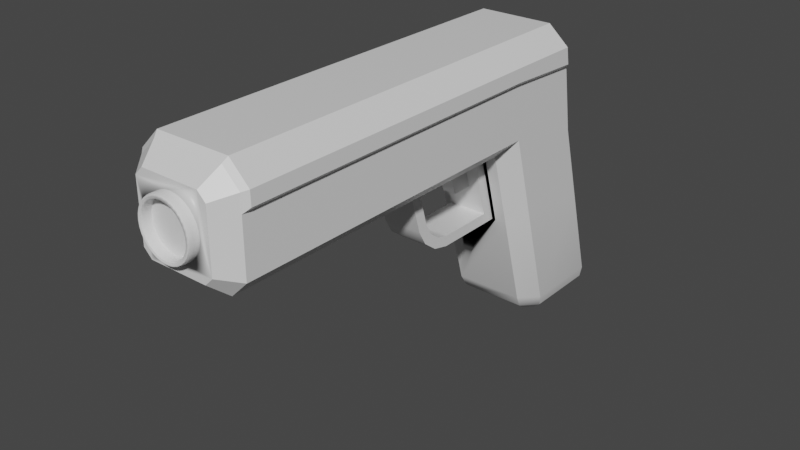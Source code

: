 # Source: gun.blend  (saved by Blender 2.92.15; exported with 4.5.12 LTS)
import bpy
from mathutils import Matrix  # noqa: F401  (used for matrix-valued properties, if any)

bpy.ops.wm.read_factory_settings(use_empty=True)
scene = bpy.context.scene
scene.name = 'Scene'

# ---- collections
col_collection = bpy.data.collections.new('Collection'); scene.collection.children.link(col_collection)

# ---- materials (node trees are filled in below, after node groups)
mat_material = bpy.data.materials.new('Material')
mat_material.alpha_threshold = 0.0
mat_material.use_transparent_shadow = False
mat_material.line_color = (0.0, 0.0, 0.0, 1.0)

# ---- node groups
ng_auto_smooth = bpy.data.node_groups.new('Auto Smooth', 'GeometryNodeTree')
_s = ng_auto_smooth.interface.new_socket(name='Geometry', in_out='OUTPUT', socket_type='NodeSocketGeometry')
_s = ng_auto_smooth.interface.new_socket(name='Geometry', in_out='INPUT', socket_type='NodeSocketGeometry')
_s = ng_auto_smooth.interface.new_socket(name='Angle', in_out='INPUT', socket_type='NodeSocketFloat')
_s.subtype = 'ANGLE'
_s.min_value = 0.0
_s.max_value = 3.142
ng_auto_smooth.is_modifier = True
_N = ng_auto_smooth.nodes; _L = ng_auto_smooth.links
n0 = _N.new('NodeGroupOutput'); n0.name = 'Group Output'; n0.location = (480, -100)
n1 = _N.new('NodeGroupInput'); n1.name = 'Group Input'; n1.location = (-420, -300)
n2 = _N.new('NodeGroupInput'); n2.name = 'Group Input.001'; n2.location = (-60, -100)
n3 = _N.new('GeometryNodeSetShadeSmooth'); n3.name = 'Set Shade Smooth'; n3.location = (120, -100)
n3.domain = 'EDGE'
n4 = _N.new('GeometryNodeSetShadeSmooth'); n4.name = 'Set Shade Smooth.001'; n4.location = (300, -100)
n5 = _N.new('GeometryNodeInputMeshEdgeAngle'); n5.name = 'Edge Angle'; n5.location = (-420, -220)
n6 = _N.new('GeometryNodeInputEdgeSmooth'); n6.name = 'Is Edge Smooth'; n6.location = (-60, -160)
n7 = _N.new('GeometryNodeInputShadeSmooth'); n7.name = 'Is Face Smooth'; n7.location = (-240, -340)
n8 = _N.new('FunctionNodeBooleanMath'); n8.name = 'Boolean Math'; n8.location = (-60, -220)
n9 = _N.new('FunctionNodeCompare'); n9.name = 'Compare'; n9.location = (-240, -180)
n9.operation = 'LESS_EQUAL'
_L.new(n5.outputs[0], n9.inputs[0])
_L.new(n4.outputs[0], n0.inputs[0])
_L.new(n1.outputs[1], n9.inputs[1])
_L.new(n9.outputs[0], n8.inputs[0])
_L.new(n7.outputs[0], n8.inputs[1])
_L.new(n2.outputs[0], n3.inputs[0])
_L.new(n6.outputs[0], n3.inputs[1])
_L.new(n3.outputs[0], n4.inputs[0])
_L.new(n8.outputs[0], n3.inputs[2])
n0.is_active_output = True

# ---- material node trees
mat_material.use_nodes = True; mat_material.node_tree.nodes.clear()
_N = mat_material.node_tree.nodes; _L = mat_material.node_tree.links
n0 = _N.new('ShaderNodeOutputMaterial'); n0.name = 'Material Output'; n0.location = (300, 300)
n1 = _N.new('ShaderNodeBsdfPrincipled'); n1.name = 'Principled BSDF'; n1.location = (10, 300)
n1.distribution = 'GGX'
n1.subsurface_method = 'BURLEY'
n1.inputs[2].default_value = 0.4
n1.inputs[3].default_value = 1.45
n1.inputs[27].default_value = (0.0, 0.0, 0.0, 1.0)
n1.inputs[28].default_value = 1.0
_L.new(n1.outputs[0], n0.inputs[0])
n0.is_active_output = True

# ---- world
world_world = bpy.data.worlds.new('World'); scene.world = world_world
world_world.use_nodes = True; world_world.node_tree.nodes.clear()
_N = world_world.node_tree.nodes; _L = world_world.node_tree.links
n0 = _N.new('ShaderNodeOutputWorld'); n0.name = 'World Output'; n0.location = (300, 300)
n1 = _N.new('ShaderNodeBackground'); n1.name = 'Background'; n1.location = (10, 300)
n1.inputs[0].default_value = (0.05088, 0.05088, 0.05088, 1.0)
_L.new(n1.outputs[0], n0.inputs[0])
n0.is_active_output = True
world_world.color = (0.05088, 0.05088, 0.05088)
world_world.use_sun_shadow = False
world_world.sun_shadow_jitter_overblur = 0.0

# ---- meshes
me_cube = bpy.data.meshes.new('Cube')
me_cube.from_pydata([(0.0, -5.164, -0.5339), (-0.1041, -5.164, -0.5236), (-0.2043, -5.164, -0.4932), (-0.2966, -5.164, -0.4439), (-0.3775, -5.164, -0.3775), (-0.4439, -5.164, -0.2966), (-0.4932, -5.164, -0.2043), (-0.5236, -5.164, -0.1041), (-0.5339, -5.164, -4.03e-08), (-0.5236, -5.164, 0.1041), (-0.4932, -5.164, 0.2043), (-0.4439, -5.164, 0.2966), (-0.3775, -5.164, 0.3775), (-0.2966, -5.164, 0.4439), (-0.2043, -5.164, 0.4932), (-0.1041, -5.164, 0.5236), (1.74e-07, -5.164, 0.5339), (0.1041, -5.164, 0.5236), (0.2043, -5.164, 0.4932), (0.2966, -5.164, 0.4439), (0.3775, -5.164, 0.3775), (0.4439, -5.164, 0.2966), (0.4932, -5.164, 0.2043), (0.5236, -5.164, 0.1041), (0.5339, -5.164, -5.155e-07), (0.5236, -5.164, -0.1041), (0.4932, -5.164, -0.2043), (0.4439, -5.164, -0.2966), (0.3775, -5.164, -0.3775), (0.2966, -5.164, -0.4439), (0.2043, -5.164, -0.4932), (0.1041, -5.164, -0.5236), (-0.6801, 3.635, -2.48), (-1.0, 3.306, -2.48), (-0.6801, 1.428, -2.48), (-1.0, 1.705, -2.284), (1.0, 3.306, -2.48), (0.6801, 3.635, -2.48), (1.0, 1.705, -2.284), (0.6801, 1.428, -2.48), (-0.2267, -1.0, -1.0), (0.2267, -1.0, -1.0), (-0.2267, 1.0, -1.0), (0.2267, 1.0, -1.0), (0.6801, 1.0, -1.0), (1.0, 1.24, -0.6801), (1.0, -1.0, -0.6801), (0.6801, -1.0, -1.0), (-1.0, 1.24, -0.6801), (-0.6801, 1.0, -1.0), (-0.6801, -1.0, -1.0), (-1.0, -1.0, -0.6801), (1.0, 2.878, -1.0), (0.6801, 3.207, -1.0), (-0.6801, 3.207, -1.0), (-1.0, 2.878, -1.0), (1.0, 2.595, 0.6801), (0.6801, 2.923, 0.6846), (0.6801, 2.55, 1.0), (-1.0, 2.595, 0.6801), (-0.6801, 2.55, 1.0), (-0.6801, 2.923, 0.6846), (-0.7153, -5.576, -0.5622), (-0.5622, -5.576, -0.7153), (-0.5622, -5.576, 0.7153), (-0.7153, -5.576, 0.5622), (0.7153, -5.576, 0.5622), (0.5622, -5.576, 0.7153), (0.5622, -5.576, -0.7153), (0.7153, -5.576, -0.5622), (-0.2267, 1.428, -2.48), (0.2267, 1.428, -2.48), (-0.3811, 1.428, -2.48), (-0.3811, 1.0, -1.0), (0.3811, 1.0, -1.0), (0.3811, 1.428, -2.48), (0.3811, 0.8475, -1.203), (0.3811, -0.7301, -1.203), (-0.3811, -0.7301, -1.203), (-0.3811, 0.8475, -1.203), (0.3811, -0.5747, -2.195), (0.3811, -0.7368, -1.91), (-0.3811, -0.7368, -1.91), (-0.3811, -0.5747, -2.195), (0.3811, -0.2969, -2.404), (-0.3811, -0.2969, -2.404), (0.3811, 0.02217, -2.48), (-0.3811, 0.02217, -2.48), (0.3811, -1.0, -1.0), (-0.3811, -1.0, -1.0), (-0.3811, 1.158, -2.277), (0.3811, 1.158, -2.277), (0.3811, -0.4191, -2.058), (0.3811, -0.5486, -1.83), (-0.3811, -0.5486, -1.83), (-0.3811, -0.4191, -2.058), (0.3811, -0.2087, -2.216), (-0.3811, -0.2087, -2.216), (0.3811, 0.04614, -2.277), (-0.3811, 0.04614, -2.277), (-0.127, 0.8475, -1.203), (0.127, 0.8475, -1.203), (0.3811, 0.4369, -1.203), (0.2267, 0.3782, -1.0), (-0.2267, 0.3782, -1.0), (-0.3811, 0.4369, -1.203), (0.3811, 0.3782, -1.0), (-0.3811, 0.3782, -1.0), (-0.127, 0.4268, -1.203), (0.127, 0.4268, -1.203), (0.3811, 1.214, -1.74), (-0.3811, 1.214, -1.74), (-0.3811, 1.003, -1.74), (0.3811, 1.003, -1.74), (0.127, 1.003, -1.74), (-0.127, 1.003, -1.74), (0.127, 0.5822, -1.74), (-0.127, 0.5822, -1.74), (-0.6801, -5.226, -1.0), (-1.0, -5.226, -0.6801), (-1.0, -5.226, 0.6801), (-0.6801, -5.226, 1.0), (1.0, -5.226, -0.6801), (0.6801, -5.226, -1.0), (0.6801, -5.226, 1.0), (1.0, -5.226, 0.6801), (1.0, 2.66, 0.2941), (0.6801, 2.988, 0.2975), (-0.6801, 2.988, 0.2975), (-1.0, 2.66, 0.2941), (1.0, 1.055, 0.3676), (1.0, -1.0, 0.3676), (1.0, -5.226, 0.3676), (-1.0, 1.055, 0.3676), (-1.0, -1.0, 0.3676), (-1.0, -5.226, 0.3676), (-0.4878, -5.773, 0.05595), (-0.514, -5.761, 0.08087), (1.09, 1.0, 0.7176), (0.7176, 1.0, 1.09), (0.7176, -1.0, 1.09), (1.09, -1.0, 0.7176), (-1.09, -1.0, 0.7176), (-0.7176, -1.0, 1.09), (-0.7176, 1.0, 1.09), (-1.09, 1.0, 0.7176), (-0.5236, -5.732, 0.1041), (-0.5051, -5.766, 0.1005), (-0.5058, -5.761, 0.122), (-0.4367, -5.773, 0.2245), (-0.4537, -5.773, 0.1879), (-0.4758, -5.766, 0.1971), (-0.4884, -5.761, 0.1796), (-0.4932, -5.732, 0.2043), (-0.4723, -5.761, 0.2183), (0.5063, 2.635, -4.813), (1.0, 2.296, -4.329), (0.7532, 2.517, -4.748), (0.9339, 2.393, -4.571), (0.4698, 2.597, -4.813), (0.6801, 1.963, -4.329), (0.575, 2.331, -4.748), (0.652, 2.099, -4.571), (-0.4698, 2.597, -4.813), (-0.6801, 1.963, -4.329), (-0.575, 2.331, -4.748), (-0.652, 2.099, -4.571), (-0.5063, 2.635, -4.813), (-1.0, 2.296, -4.329), (-0.7532, 2.517, -4.748), (-0.9339, 2.393, -4.571), (0.4717, 3.816, -4.813), (0.6801, 4.17, -4.329), (0.5759, 4.044, -4.748), (0.6522, 4.174, -4.571), (0.5063, 3.78, -4.813), (1.0, 3.841, -4.329), (0.7532, 3.862, -4.748), (0.9339, 3.884, -4.571), (-0.5063, 3.78, -4.813), (-1.0, 3.841, -4.329), (-0.7532, 3.862, -4.748), (-0.9339, 3.884, -4.571), (-0.4717, 3.816, -4.813), (-0.6801, 4.17, -4.329), (-0.5759, 4.044, -4.748), (-0.6522, 4.174, -4.571), (-0.4442, -5.576, 0.08835), (-0.4184, -5.576, 0.1733), (0.1733, -5.576, -0.4184), (0.4529, -5.576, -4.405e-07), (0.4442, -5.576, 0.08835), (1.509e-07, -5.576, 0.4529), (-0.3765, -5.576, 0.2516), (0.08835, -5.576, 0.4442), (0.4442, -5.576, -0.08835), (-0.2516, -5.576, -0.3765), (-0.3202, -5.576, 0.3202), (0.4184, -5.576, -0.1733), (-0.3202, -5.576, -0.3202), (-0.2516, -5.576, 0.3765), (0.08835, -5.576, -0.4442), (0.3765, -5.576, -0.2516), (-0.1733, -5.576, 0.4184), (1.607e-08, -5.576, -0.4529), (0.1733, -5.576, 0.4184), (-0.08835, -5.576, -0.4442), (0.3202, -5.576, -0.3202), (-0.3765, -5.576, -0.2516), (-0.08835, -5.576, 0.4442), (-0.1733, -5.576, -0.4184), (0.2516, -5.576, -0.3765), (0.2516, -5.576, 0.3765), (-0.4184, -5.576, -0.1733), (0.3202, -5.576, 0.3202), (-0.4442, -5.576, -0.08835), (0.3765, -5.576, 0.2516), (-0.4529, -5.576, -3.448e-08), (0.4184, -5.576, 0.1733), (-0.5236, -5.576, 0.1041), (-0.4932, -5.576, 0.2043), (0.5236, -5.576, 0.1041), (0.5339, -5.576, -5.106e-07), (-0.4439, -5.576, 0.2966), (0.5236, -5.576, -0.1041), (-0.3775, -5.576, 0.3775), (0.4932, -5.576, -0.2043), (-0.2966, -5.576, 0.4439), (0.4439, -5.576, -0.2966), (-0.2043, -5.576, 0.4932), (0.0, -5.576, -0.5339), (-0.1041, -5.576, -0.5236), (0.3775, -5.576, -0.3775), (-0.1041, -5.576, 0.5236), (-0.2043, -5.576, -0.4932), (0.2966, -5.576, -0.4439), (1.74e-07, -5.576, 0.5339), (-0.2966, -5.576, -0.4439), (0.2043, -5.576, -0.4932), (0.1041, -5.576, 0.5236), (-0.3284, -5.576, -0.4178), (-0.3775, -5.576, -0.3775), (0.1041, -5.576, -0.5236), (0.2043, -5.576, 0.4932), (-0.4439, -5.576, -0.2966), (0.2966, -5.576, 0.4439), (-0.4932, -5.576, -0.2043), (0.3284, -5.576, 0.4178), (0.3775, -5.576, 0.3775), (-0.5236, -5.576, -0.1041), (0.4439, -5.576, 0.2966), (-0.5339, -5.576, -3.539e-08), (0.4932, -5.576, 0.2043), (-0.4932, -5.675, 0.2043), (-0.4676, -5.716, 0.15), (-0.4721, -5.716, 0.135), (-0.5236, -5.675, 0.1041), (0.5236, -5.675, 0.1041), (0.4721, -5.716, 0.135), (0.4816, -5.716, 0.09579), (0.4894, -5.716, -0.0403), (0.5339, -5.675, -5.163e-07), (0.4894, -5.716, 0.0403), (0.491, -5.716, -4.414e-07), (-0.3845, -5.716, 0.3054), (-0.4439, -5.675, 0.2966), (-0.4083, -5.716, 0.2728), (0.4878, -5.716, -0.05595), (0.5236, -5.675, -0.1041), (-0.3745, -5.716, 0.3175), (-0.3775, -5.675, 0.3775), (-0.3472, -5.716, 0.3472), (0.4932, -5.675, -0.2043), (-0.2966, -5.675, 0.4439), (0.4439, -5.675, -0.2966), (-0.2245, -5.716, 0.4367), (-0.15, -5.716, 0.4676), (-0.2043, -5.675, 0.4932), (0.0, -5.675, -0.5339), (0.0403, -5.716, -0.4894), (-0.0403, -5.716, -0.4894), (-0.1041, -5.675, -0.5236), (-0.09579, -5.716, -0.4816), (0.3775, -5.675, -0.3775), (0.3472, -5.716, -0.3472), (-0.1041, -5.675, 0.5236), (-0.09579, -5.716, 0.4816), (-0.15, -5.716, -0.4676), (-0.2245, -5.716, -0.4367), (-0.2043, -5.675, -0.4932), (-0.1879, -5.716, -0.4537), (0.2384, -5.716, -0.4293), (0.2966, -5.675, -0.4439), (0.2728, -5.716, -0.4083), (0.0403, -5.716, 0.4894), (1.74e-07, -5.675, 0.5339), (1.509e-07, -5.716, 0.491), (-0.2384, -5.716, -0.4293), (-0.2966, -5.675, -0.4439), (0.2245, -5.716, -0.4367), (0.15, -5.716, -0.4676), (0.2043, -5.675, -0.4932), (0.1879, -5.716, -0.4537), (0.05595, -5.716, 0.4878), (0.135, -5.716, 0.4721), (0.1041, -5.675, 0.5236), (-0.3175, -5.716, -0.3745), (-0.3745, -5.716, -0.3175), (-0.3775, -5.675, -0.3775), (-0.3472, -5.716, -0.3472), (0.1041, -5.675, -0.5236), (0.15, -5.716, 0.4676), (0.2245, -5.716, 0.4367), (0.2043, -5.675, 0.4932), (-0.3845, -5.716, -0.3054), (-0.4293, -5.716, -0.2384), (-0.4439, -5.675, -0.2966), (0.2384, -5.716, 0.4293), (0.3054, -5.716, 0.3845), (0.2966, -5.675, 0.4439), (0.2728, -5.716, 0.4083), (-0.4367, -5.716, -0.2245), (-0.4676, -5.716, -0.15), (-0.4932, -5.675, -0.2043), (-0.4537, -5.716, -0.1879), (0.3175, -5.716, 0.3745), (0.3775, -5.675, 0.3775), (-0.4721, -5.716, -0.135), (-0.5236, -5.675, -0.1041), (-0.4816, -5.716, -0.09579), (0.4439, -5.675, 0.2966), (0.4083, -5.716, 0.2728), (-0.4894, -5.716, -0.0403), (-0.4894, -5.716, 0.0403), (-0.5339, -5.675, -4.116e-08), (0.4676, -5.716, 0.15), (0.4932, -5.675, 0.2043), (0.4537, -5.716, 0.1879), (-0.4878, -5.716, 0.05595), (-0.4442, -5.675, 0.08835), (-0.4816, -5.716, 0.09579), (-0.4184, -5.675, 0.1733), (-0.4367, -5.716, 0.2245), (-0.4537, -5.716, 0.1879), (0.4878, -5.716, 0.05595), (0.4442, -5.675, 0.08835), (0.4529, -5.675, -4.463e-07), (-0.3765, -5.675, 0.2516), (-0.4293, -5.716, 0.2384), (0.4442, -5.675, -0.08835), (0.4721, -5.716, -0.135), (0.4816, -5.716, -0.0958), (-0.3202, -5.675, 0.3202), (-0.3175, -5.716, 0.3745), (0.4184, -5.675, -0.1733), (0.4367, -5.716, -0.2245), (0.4676, -5.716, -0.15), (0.4537, -5.716, -0.1879), (-0.2516, -5.675, 0.3765), (-0.2384, -5.716, 0.4293), (-0.3054, -5.716, 0.3845), (-0.2728, -5.716, 0.4083), (0.3765, -5.675, -0.2516), (0.3845, -5.716, -0.3054), (0.4293, -5.716, -0.2384), (0.4083, -5.716, -0.2728), (-0.1733, -5.675, 0.4184), (-0.1879, -5.716, 0.4537), (1.607e-08, -5.675, -0.4529), (5.588e-08, -5.716, -0.491), (-0.08835, -5.675, -0.4442), (-0.135, -5.716, -0.4721), (-0.05595, -5.716, -0.4878), (0.3202, -5.675, -0.3202), (0.3175, -5.716, -0.3745), (0.3745, -5.716, -0.3175), (-0.135, -5.716, 0.4721), (-0.08835, -5.675, 0.4442), (-0.05595, -5.716, 0.4878), (-0.1733, -5.675, -0.4184), (0.3054, -5.716, -0.3845), (0.2516, -5.675, -0.3765), (-0.0403, -5.716, 0.4894), (1.509e-07, -5.675, 0.4529), (-0.2516, -5.675, -0.3765), (-0.3054, -5.716, -0.3845), (-0.2728, -5.716, -0.4083), (0.1733, -5.675, -0.4184), (0.08835, -5.675, 0.4442), (0.09579, -5.716, 0.4816), (-0.3202, -5.675, -0.3202), (0.135, -5.716, -0.4721), (0.08835, -5.675, -0.4442), (0.05595, -5.716, -0.4878), (0.09579, -5.716, -0.4816), (0.1733, -5.675, 0.4184), (0.1879, -5.716, 0.4537), (-0.3765, -5.675, -0.2516), (-0.4083, -5.716, -0.2728), (0.2516, -5.675, 0.3765), (-0.4184, -5.675, -0.1733), (0.3202, -5.675, 0.3202), (0.3745, -5.716, 0.3175), (0.3472, -5.716, 0.3472), (-0.4442, -5.675, -0.08835), (-0.4878, -5.716, -0.05595), (0.3765, -5.675, 0.2516), (0.4293, -5.716, 0.2384), (0.3845, -5.716, 0.3054), (-0.4529, -5.675, -4.025e-08), (-0.491, -5.716, -1.099e-07), (0.4184, -5.675, 0.1733), (0.4367, -5.716, 0.2245), (0.6815, 2.55, 1.003), (0.7187, 2.46, 1.09), (1.092, 2.506, 0.7146), (1.002, 2.595, 0.6809), (-1.002, 2.595, 0.6809), (-1.092, 2.506, 0.7146), (-0.7187, 2.46, 1.09), (-0.6815, 2.55, 1.003), (-1.097, 2.556, 0.3877), (-1.008, 2.66, 0.2941), (-1.09, -5.136, 0.7176), (-1.001, -5.226, 0.6807), (-0.6807, -5.226, 1.001), (-0.7176, -5.136, 1.09), (0.7176, -5.136, 1.09), (0.6807, -5.226, 1.001), (1.001, -5.226, 0.6807), (1.09, -5.136, 0.7176), (-1.008, 1.055, 0.3676), (-1.096, 1.041, 0.4571), (-1.096, -1.0, 0.457), (-1.008, -1.0, 0.3676), (-1.096, -5.136, 0.457), (-1.008, -5.226, 0.3676), (1.097, 2.556, 0.3877), (1.008, 2.66, 0.2941), (1.096, 1.041, 0.4571), (1.008, 1.055, 0.3676), (1.008, -1.0, 0.3676), (1.096, -1.0, 0.457), (1.096, -5.136, 0.457), (1.008, -5.226, 0.3676), (0.514, -5.761, 0.08087), (0.5051, -5.766, 0.1005), (0.5236, -5.732, 0.1041), (0.5058, -5.761, 0.122), (0.5199, -5.761, -0.02097), (0.515, -5.766, -4.958e-07), (0.5339, -5.732, -5.163e-07), (0.5199, -5.761, 0.02097), (0.4894, -5.773, 0.0403), (-0.444, -5.761, 0.2714), (-0.4282, -5.766, 0.2861), (-0.3845, -5.773, 0.3054), (-0.4207, -5.761, 0.3063), (-0.4439, -5.732, 0.2966), (0.514, -5.761, -0.08087), (0.4878, -5.773, -0.05595), (0.5051, -5.766, -0.1005), (0.5058, -5.761, -0.122), (0.5236, -5.732, -0.1041), (-0.3825, -5.761, 0.3528), (-0.3745, -5.773, 0.3175), (-0.3642, -5.766, 0.3642), (-0.3528, -5.761, 0.3825), (-0.3775, -5.732, 0.3775), (0.4884, -5.761, -0.1796), (0.4676, -5.773, -0.15), (0.4758, -5.766, -0.1971), (0.4367, -5.773, -0.2245), (0.4723, -5.761, -0.2183), (0.4932, -5.732, -0.2043), (-0.3063, -5.761, 0.4207), (-0.3054, -5.773, 0.3845), (-0.2861, -5.766, 0.4282), (-0.2714, -5.761, 0.444), (-0.2966, -5.732, 0.4439), (0.444, -5.761, -0.2714), (0.4293, -5.773, -0.2384), (0.4282, -5.766, -0.2861), (0.4207, -5.761, -0.3063), (0.4439, -5.732, -0.2966), (-0.2183, -5.761, 0.4723), (-0.2245, -5.773, 0.4367), (-0.1971, -5.766, 0.4758), (-0.1796, -5.761, 0.4884), (-0.2043, -5.732, 0.4932), (-0.02097, -5.761, -0.5199), (0.0, -5.732, -0.5339), (0.02097, -5.761, -0.5199), (-5.179e-09, -5.766, -0.515), (-0.08087, -5.761, -0.514), (-0.09579, -5.773, -0.4816), (-0.1005, -5.766, -0.5051), (-0.135, -5.773, -0.4721), (-0.122, -5.761, -0.5058), (-0.1041, -5.732, -0.5236), (0.3825, -5.761, -0.3528), (0.3642, -5.766, -0.3642), (0.3528, -5.761, -0.3825), (0.3775, -5.732, -0.3775), (-0.122, -5.761, 0.5058), (-0.135, -5.773, 0.4721), (-0.1005, -5.766, 0.5051), (-0.05595, -5.773, 0.4878), (-0.08087, -5.761, 0.514), (-0.1041, -5.732, 0.5236), (-0.1796, -5.761, -0.4884), (-0.1879, -5.773, -0.4537), (-0.1971, -5.766, -0.4758), (-0.2245, -5.773, -0.4367), (-0.2183, -5.761, -0.4723), (-0.2043, -5.732, -0.4932), (0.3063, -5.761, -0.4207), (0.2861, -5.766, -0.4282), (0.2714, -5.761, -0.444), (0.2966, -5.732, -0.4439), (-0.02097, -5.761, 0.5199), (1.606e-07, -5.766, 0.515), (0.0403, -5.773, 0.4894), (0.02097, -5.761, 0.5199), (1.74e-07, -5.732, 0.5339), (-0.2714, -5.761, -0.444), (-0.2384, -5.773, -0.4293), (-0.2728, -5.773, -0.4083), (-0.2861, -5.766, -0.4282), (-0.3054, -5.773, -0.3845), (-0.3063, -5.761, -0.4207), (-0.2966, -5.732, -0.4439), (0.2183, -5.761, -0.4723), (0.2245, -5.773, -0.4367), (0.1879, -5.773, -0.4537), (0.1971, -5.766, -0.4758), (0.1796, -5.761, -0.4884), (0.2043, -5.732, -0.4932), (0.08087, -5.761, 0.514), (0.05595, -5.773, 0.4878), (0.1005, -5.766, 0.5051), (0.135, -5.773, 0.4721), (0.122, -5.761, 0.5058), (0.1041, -5.732, 0.5236), (-0.3528, -5.761, -0.3825), (-0.3175, -5.773, -0.3745), (-0.3472, -5.773, -0.3472), (-0.3642, -5.766, -0.3642), (-0.3825, -5.761, -0.3528), (-0.3775, -5.732, -0.3775), (0.122, -5.761, -0.5058), (0.135, -5.773, -0.4721), (0.1005, -5.766, -0.5051), (0.08086, -5.761, -0.514), (0.1041, -5.732, -0.5236), (0.1796, -5.761, 0.4884), (0.1879, -5.773, 0.4537), (0.1971, -5.766, 0.4758), (0.2245, -5.773, 0.4367), (0.2183, -5.761, 0.4723), (0.2043, -5.732, 0.4932), (-0.4207, -5.761, -0.3063), (-0.3845, -5.773, -0.3054), (-0.4282, -5.766, -0.2861), (-0.444, -5.761, -0.2714), (-0.4439, -5.732, -0.2966), (0.2714, -5.761, 0.444), (0.2384, -5.773, 0.4293), (0.2861, -5.766, 0.4282), (0.3054, -5.773, 0.3845), (0.3063, -5.761, 0.4207), (0.2966, -5.732, 0.4439), (-0.4723, -5.761, -0.2183), (-0.4367, -5.773, -0.2245), (-0.4537, -5.773, -0.1879), (-0.4758, -5.766, -0.1971), (-0.4676, -5.773, -0.15), (-0.4884, -5.761, -0.1796), (-0.4932, -5.732, -0.2043), (0.3528, -5.761, 0.3825), (0.3642, -5.766, 0.3642), (0.3745, -5.773, 0.3175), (0.3825, -5.761, 0.3528), (0.3775, -5.732, 0.3775), (-0.5058, -5.761, -0.122), (-0.4721, -5.773, -0.135), (-0.5051, -5.766, -0.1005), (-0.4878, -5.773, -0.05595), (-0.514, -5.761, -0.08087), (-0.5236, -5.732, -0.1041), (0.4207, -5.761, 0.3063), (0.3845, -5.773, 0.3054), (0.4083, -5.773, 0.2728), (0.4282, -5.766, 0.2861), (0.444, -5.761, 0.2714), (0.4439, -5.732, 0.2966), (-0.5199, -5.761, -0.02097), (-0.4894, -5.773, -0.0403), (-0.515, -5.766, -4.259e-08), (-0.4894, -5.773, 0.0403), (-0.5199, -5.761, 0.02097), (-0.5339, -5.732, -4.116e-08), (0.4723, -5.761, 0.2183), (0.4367, -5.773, 0.2245), (0.4758, -5.766, 0.1971), (0.4676, -5.773, 0.15), (0.4884, -5.761, 0.1796), (0.4932, -5.732, 0.2043), (-0.4501, -5.761, 0.1093), (-0.4721, -5.773, 0.135), (-0.4816, -5.773, 0.09579), (-0.4593, -5.766, 0.09137), (-0.4577, -5.761, 0.07133), (-0.4442, -5.732, 0.08835), (-0.435, -5.761, 0.1592), (-0.4184, -5.732, 0.1733), (-0.4202, -5.761, 0.195), (-0.4327, -5.766, 0.1792), (-0.4676, -5.773, 0.15), (0.4577, -5.761, 0.07133), (0.4878, -5.773, 0.05595), (0.4816, -5.773, 0.09579), (0.4593, -5.766, 0.09137), (0.4721, -5.773, 0.135), (0.4501, -5.761, 0.1093), (0.4442, -5.732, 0.08835), (0.4628, -5.761, 0.01933), (0.4529, -5.732, -4.463e-07), (0.4628, -5.761, -0.01933), (0.4683, -5.766, -4.726e-07), (0.4894, -5.773, -0.0403), (0.491, -5.773, -5.048e-07), (-0.3956, -5.761, 0.2411), (-0.3765, -5.732, 0.2516), (-0.3741, -5.761, 0.2732), (-0.3894, -5.766, 0.2602), (-0.4083, -5.773, 0.2728), (-0.4293, -5.773, 0.2384), (0.4577, -5.761, -0.07133), (0.4442, -5.732, -0.08835), (0.4501, -5.761, -0.1093), (0.4593, -5.766, -0.09137), (0.4721, -5.773, -0.135), (0.4816, -5.773, -0.0958), (-0.3409, -5.761, 0.3136), (-0.3202, -5.732, 0.3202), (-0.3136, -5.761, 0.3409), (-0.3312, -5.766, 0.3312), (-0.3175, -5.773, 0.3745), (-0.3472, -5.773, 0.3472), (0.435, -5.761, -0.1592), (0.4184, -5.732, -0.1733), (0.4202, -5.761, -0.195), (0.4327, -5.766, -0.1792), (0.4537, -5.773, -0.1879), (-0.2732, -5.761, 0.3741), (-0.2516, -5.732, 0.3765), (-0.2411, -5.761, 0.3956), (-0.2602, -5.766, 0.3894), (-0.2384, -5.773, 0.4293), (-0.2728, -5.773, 0.4083), (0.3956, -5.761, -0.2411), (0.3765, -5.732, -0.2516), (0.3741, -5.761, -0.2732), (0.3894, -5.766, -0.2602), (0.3845, -5.773, -0.3054), (0.4083, -5.773, -0.2728), (-0.195, -5.761, 0.4202), (-0.1733, -5.732, 0.4184), (-0.1592, -5.761, 0.435), (-0.1792, -5.766, 0.4327), (-0.15, -5.773, 0.4676), (-0.1879, -5.773, 0.4537), (-0.01933, -5.761, -0.4628), (-0.0403, -5.773, -0.4894), (5.588e-08, -5.773, -0.491), (2.178e-08, -5.766, -0.4683), (0.0403, -5.773, -0.4894), (0.01933, -5.761, -0.4628), (1.607e-08, -5.732, -0.4529), (-0.07133, -5.761, -0.4577), (-0.08835, -5.732, -0.4442), (-0.1093, -5.761, -0.4501), (-0.09137, -5.766, -0.4593), (-0.05595, -5.773, -0.4878), (0.3409, -5.761, -0.3136), (0.3202, -5.732, -0.3202), (0.3136, -5.761, -0.3409), (0.3312, -5.766, -0.3312), (0.3175, -5.773, -0.3745), (0.3472, -5.773, -0.3472), (0.3745, -5.773, -0.3175), (-0.09579, -5.773, 0.4816), (-0.1093, -5.761, 0.4501), (-0.09137, -5.766, 0.4593), (-0.08835, -5.732, 0.4442), (-0.07133, -5.761, 0.4577), (-0.15, -5.773, -0.4676), (-0.1592, -5.761, -0.435), (-0.1792, -5.766, -0.4327), (-0.1733, -5.732, -0.4184), (-0.195, -5.761, -0.4202), (0.2728, -5.773, -0.4083), (0.3054, -5.773, -0.3845), (0.2732, -5.761, -0.3741), (0.2602, -5.766, -0.3894), (0.2516, -5.732, -0.3765), (0.241, -5.761, -0.3956), (0.2384, -5.773, -0.4293), (1.956e-07, -5.773, 0.491), (-0.0403, -5.773, 0.4894), (-0.01933, -5.761, 0.4628), (1.633e-07, -5.766, 0.4683), (1.509e-07, -5.732, 0.4529), (0.01933, -5.761, 0.4628), (-0.2411, -5.761, -0.3956), (-0.2602, -5.766, -0.3894), (-0.2516, -5.732, -0.3765), (-0.2732, -5.761, -0.3741), (0.195, -5.761, -0.4202), (0.1792, -5.766, -0.4327), (0.1733, -5.732, -0.4184), (0.1592, -5.761, -0.435), (0.15, -5.773, -0.4676), (0.09579, -5.773, 0.4816), (0.07133, -5.761, 0.4577), (0.09137, -5.766, 0.4593), (0.08835, -5.732, 0.4442), (0.1093, -5.761, 0.4501), (-0.3136, -5.761, -0.3409), (-0.3312, -5.766, -0.3312), (-0.3202, -5.732, -0.3202), (-0.3409, -5.761, -0.3136), (-0.3745, -5.773, -0.3175), (0.09579, -5.773, -0.4816), (0.1093, -5.761, -0.4501), (0.09137, -5.766, -0.4593), (0.08835, -5.732, -0.4442), (0.07133, -5.761, -0.4577), (0.05595, -5.773, -0.4878), (0.15, -5.773, 0.4676), (0.1592, -5.761, 0.435), (0.1792, -5.766, 0.4327), (0.1733, -5.732, 0.4184), (0.195, -5.761, 0.4202), (-0.4083, -5.773, -0.2728), (-0.3741, -5.761, -0.2732), (-0.3894, -5.766, -0.2602), (-0.3765, -5.732, -0.2516), (-0.3956, -5.761, -0.2411), (-0.4293, -5.773, -0.2384), (0.2411, -5.761, 0.3956), (0.2516, -5.732, 0.3765), (0.2732, -5.761, 0.3741), (0.2602, -5.766, 0.3894), (0.2728, -5.773, 0.4083), (-0.4202, -5.761, -0.195), (-0.4184, -5.732, -0.1733), (-0.435, -5.761, -0.1592), (-0.4327, -5.766, -0.1792), (0.3136, -5.761, 0.3409), (0.3202, -5.732, 0.3202), (0.3409, -5.761, 0.3136), (0.3312, -5.766, 0.3312), (0.3472, -5.773, 0.3472), (0.3175, -5.773, 0.3745), (-0.4501, -5.761, -0.1093), (-0.4442, -5.732, -0.08835), (-0.4577, -5.761, -0.07133), (-0.4593, -5.766, -0.09137), (-0.4816, -5.773, -0.09579), (0.3741, -5.761, 0.2732), (0.3765, -5.732, 0.2516), (0.3956, -5.761, 0.241), (0.3894, -5.766, 0.2602), (0.4293, -5.773, 0.2384), (-0.4628, -5.761, -0.01933), (-0.4529, -5.732, -4.025e-08), (-0.4628, -5.761, 0.01933), (-0.4683, -5.766, -5.338e-08), (-0.491, -5.773, -1.099e-07), (0.4202, -5.761, 0.195), (0.4184, -5.732, 0.1733), (0.435, -5.761, 0.1592), (0.4327, -5.766, 0.1792), (0.4537, -5.773, 0.1879)], [], [(130, 126, 438, 440), (180, 33, 32, 184), (172, 37, 36, 176), (71, 70, 34, 164, 160, 39), (121, 124, 428, 425), (144, 139, 414, 419), (36, 38, 156, 176), (120, 121, 425, 424), (56, 58, 413, 416), (35, 168, 164, 34), (43, 44, 47, 41), (128, 61, 57, 127), (134, 51, 119, 135), (112, 79, 73, 111), (439, 138, 141, 442), (138, 439, 437, 415), (56, 57, 58), (59, 60, 61), (49, 50, 51, 48), (129, 133, 431, 422), (433, 142, 145, 432), (47, 44, 45, 46), (126, 52, 53, 127), (128, 54, 55, 129), (60, 58, 57, 61), (426, 143, 142, 423), (131, 130, 440, 441), (155, 159, 163, 167, 179, 183, 171, 175), (37, 53, 52, 36), (35, 33, 180, 168), (33, 55, 54, 32), (50, 118, 119, 51), (432, 145, 418, 421), (46, 122, 123, 47), (153, 152, 151, 154), (130, 45, 52, 126), (49, 42, 40, 50), (42, 43, 41, 40), (43, 42, 70, 71), (44, 43, 71, 39), (62, 65, 120, 135, 119), (48, 35, 34, 49), (32, 37, 172, 184), (44, 39, 38, 45), (42, 49, 34, 70), (52, 45, 38, 36), (48, 55, 33, 35), (54, 53, 37, 32), (81, 82, 83, 80), (80, 83, 85, 84), (86, 87, 72, 70, 71, 75), (113, 91, 75, 110), (40, 41, 47, 123, 118, 50), (102, 76, 74, 106), (105, 78, 89, 107), (92, 93, 81, 80), (94, 95, 83, 82), (96, 92, 80, 84), (95, 97, 85, 83), (98, 96, 84, 86), (97, 99, 87, 85), (93, 77, 88, 81), (78, 94, 82, 89), (91, 98, 86, 75), (99, 90, 72, 87), (104, 42, 73, 107), (84, 85, 87, 86), (42, 70, 72, 111, 73), (71, 43, 74, 110, 75), (114, 101, 109, 116), (78, 77, 93, 94), (94, 93, 92, 95), (95, 92, 96, 97), (97, 96, 98, 99), (99, 98, 91, 90), (114, 115, 112, 90, 91, 113), (100, 115, 117, 108), (109, 108, 117, 116), (79, 105, 107, 73), (77, 102, 106, 88), (115, 114, 116, 117), (43, 103, 106, 74), (101, 100, 108, 109), (76, 101, 114, 113), (76, 113, 110, 74), (100, 79, 112, 115), (90, 112, 111, 72), (77, 78, 105, 79, 100, 101, 76, 102), (63, 62, 119, 118), (65, 64, 121, 120), (69, 68, 123, 122), (67, 66, 125, 124), (64, 67, 124, 121), (68, 63, 118, 123), (66, 69, 122, 132, 125), (442, 141, 430, 443), (61, 128, 129, 59), (56, 126, 127, 57), (48, 133, 129, 55), (430, 141, 140, 427), (54, 128, 127, 53), (46, 131, 132, 122), (51, 134, 133, 48), (45, 130, 131, 46), (414, 139, 138, 415), (139, 144, 143, 140), (132, 131, 441, 444), (134, 135, 436, 434), (133, 134, 434, 431), (144, 419, 418, 145), (124, 125, 429, 428), (139, 140, 141, 138), (143, 144, 145, 142), (126, 56, 416, 438), (59, 129, 422, 417), (142, 433, 435, 423), (125, 132, 444, 429), (60, 59, 417, 420), (135, 120, 424, 436), (140, 143, 426, 427), (159, 155, 157, 161), (161, 157, 158, 162), (162, 158, 156, 160), (175, 171, 173, 177), (177, 173, 174, 178), (178, 174, 172, 176), (167, 163, 165, 169), (169, 165, 166, 170), (170, 166, 164, 168), (183, 179, 181, 185), (185, 181, 182, 186), (186, 182, 180, 184), (163, 159, 161, 165), (165, 161, 162, 166), (166, 162, 160, 164), (155, 175, 177, 157), (157, 177, 178, 158), (158, 178, 176, 156), (179, 167, 169, 181), (181, 169, 170, 182), (182, 170, 168, 180), (171, 183, 185, 173), (173, 185, 186, 174), (174, 186, 184, 172), (39, 160, 156, 38), (0, 1, 2, 3, 4, 5, 6, 7, 8, 9, 10, 11, 12, 13, 14, 15, 16, 17, 18, 19, 20, 21, 22, 23, 24, 25, 26, 27, 28, 29, 30, 31), (220, 10, 9, 219), (24, 23, 221, 222), (11, 10, 220, 223), (25, 24, 222, 224), (225, 12, 11, 223), (26, 25, 224, 226), (227, 13, 12, 225), (228, 27, 26, 226), (229, 14, 13, 227), (231, 1, 0, 230), (232, 28, 27, 228), (233, 15, 14, 229), (234, 2, 1, 231), (235, 29, 28, 232), (236, 16, 15, 233), (237, 3, 2, 234), (238, 30, 29, 235), (239, 17, 16, 236), (241, 4, 3, 237, 240), (242, 31, 30, 238), (243, 18, 17, 239), (244, 5, 4, 241), (230, 0, 31, 242), (245, 19, 18, 243), (246, 6, 5, 244), (248, 20, 19, 245, 247), (249, 7, 6, 246), (250, 21, 20, 248), (251, 8, 7, 249), (252, 22, 21, 250), (9, 8, 251, 219), (221, 23, 22, 252), (103, 41, 88, 106), (81, 88, 41, 40, 89, 82), (40, 104, 107, 89), (240, 63, 68, 69, 66, 67, 247, 248, 250, 252, 221, 222, 224, 226, 228, 232, 235, 238, 242, 230, 231, 234, 237), (245, 247, 67, 64, 65, 62, 63, 240, 241, 244, 246, 249, 251, 219, 220, 223, 225, 227, 229, 233, 236, 239, 243), (193, 188, 187, 217, 215, 213, 208, 199, 196, 210, 206, 204, 201, 189, 211, 207, 202, 198, 195, 190, 191, 218, 216, 214, 212, 205, 194, 192, 209, 203, 200, 197), (218, 191, 345, 411), (213, 215, 404, 400), (217, 187, 339, 409), (212, 214, 401, 399), (208, 213, 400, 397), (206, 210, 379, 370), (205, 212, 399, 395), (199, 208, 397, 390), (194, 205, 395, 388), (189, 201, 392, 387), (220, 219, 256, 253), (196, 199, 390, 384), (221, 252, 336, 257), (192, 194, 388, 383), (211, 189, 387, 381), (225, 223, 265, 270), (210, 196, 384, 379), (224, 222, 261, 268), (226, 224, 268, 272), (227, 225, 270, 273), (228, 226, 272, 274), (229, 227, 273, 277), (232, 228, 274, 283), (230, 242, 310, 278), (233, 229, 277, 285), (231, 230, 278, 281), (235, 232, 283, 292), (236, 233, 285, 295), (237, 234, 289, 298), (238, 235, 292, 301), (239, 236, 295, 305), (240, 237, 298, 308, 241), (249, 246, 323, 328), (243, 239, 305, 313), (244, 241, 308, 316), (245, 243, 313, 319), (246, 244, 316, 323), (248, 247, 245, 319, 326), (250, 248, 326, 330), (251, 249, 328, 334), (252, 250, 330, 336), (187, 188, 341, 339), (222, 221, 257, 261), (242, 238, 301, 310), (214, 216, 406, 401), (191, 190, 346, 345), (234, 231, 281, 289), (215, 217, 409, 404), (193, 197, 352, 347), (216, 218, 411, 406), (195, 198, 354, 349), (197, 200, 358, 352), (188, 193, 347, 341), (198, 202, 362, 354), (190, 195, 349, 346), (200, 203, 366, 358), (202, 207, 373, 362), (219, 251, 334, 256), (201, 204, 368, 392), (203, 209, 377, 366), (204, 206, 370, 368), (207, 211, 381, 373), (209, 192, 383, 377), (370, 379, 700, 681), (280, 372, 684, 674), (364, 365, 666, 481), (376, 276, 671, 505), (277, 273, 479, 489), (255, 340, 610, 609), (389, 304, 541, 724), (366, 377, 695, 668), (359, 275, 486, 659), (375, 363, 665, 691), (369, 279, 677, 675), (396, 311, 740, 556), (274, 272, 474, 484), (393, 394, 734, 739), (303, 389, 724, 539), (362, 373, 686, 662), (355, 364, 481, 472), (280, 369, 675, 674), (273, 270, 468, 479), (337, 335, 605, 785), (368, 370, 681, 679), (360, 361, 660, 476), (353, 360, 476, 648), (367, 275, 486, 672), (272, 268, 463, 474), (412, 337, 785, 603), (302, 300, 723, 534), (358, 366, 668, 656), (276, 367, 672, 671), (350, 356, 470, 642), (394, 391, 551, 734), (270, 265, 458, 468), (307, 309, 546, 733), (299, 302, 534, 533), (354, 362, 662, 651), (357, 355, 472, 654), (264, 269, 465, 456), (261, 257, 447, 451), (410, 333, 599, 780), (352, 358, 656, 645), (356, 357, 654, 470), (344, 262, 453, 620), (268, 261, 451, 463), (332, 410, 780, 597), (386, 385, 529, 527), (349, 354, 651, 639), (363, 365, 666, 665), (260, 267, 460, 630), (253, 256, 146, 153), (297, 386, 527, 526), (347, 352, 645, 633), (271, 353, 648, 649), (255, 254, 618, 609), (265, 253, 153, 458), (331, 407, 775, 592), (346, 349, 639, 627), (269, 271, 649, 465), (342, 348, 637, 149), (408, 331, 592, 591), (296, 294, 522, 709), (341, 347, 633, 615), (359, 361, 660, 659), (382, 296, 709, 710), (345, 346, 627, 625), (329, 405, 587, 770), (339, 341, 615, 613), (267, 351, 643, 460), (257, 336, 607, 447), (327, 329, 770, 585), (293, 291, 708, 702), (335, 258, 623, 605), (256, 334, 601, 146), (380, 293, 702, 703), (333, 338, 136, 599), (266, 264, 456, 636), (336, 330, 595, 607), (403, 402, 581, 764), (407, 412, 603, 775), (348, 266, 636, 637), (334, 328, 589, 601), (325, 403, 764, 765), (411, 345, 625, 782), (262, 263, 631, 453), (405, 332, 597, 587), (290, 288, 513, 511), (330, 326, 583, 595), (409, 339, 613, 777), (402, 408, 591, 581), (287, 290, 511, 697), (328, 323, 578, 589), (324, 322, 576, 574), (406, 411, 782, 772), (322, 327, 585, 576), (326, 319, 571, 583), (263, 260, 630, 631), (321, 324, 574, 573), (404, 409, 777, 767), (258, 259, 621, 623), (286, 378, 507, 692), (318, 325, 765, 569), (350, 351, 643, 642), (323, 316, 565, 578), (401, 406, 772, 761), (376, 286, 692, 505), (315, 321, 573, 750), (319, 313, 560, 571), (320, 318, 569, 755), (400, 404, 767, 757), (312, 317, 567, 558), (278, 310, 554, 491), (259, 344, 620, 621), (317, 320, 755, 567), (399, 401, 761, 752), (338, 340, 610, 136), (284, 374, 689, 690), (393, 279, 677, 739), (316, 308, 549, 565), (397, 400, 757, 748), (375, 284, 690, 691), (307, 314, 562, 733), (313, 305, 543, 560), (398, 315, 750, 745), (395, 399, 752, 743), (304, 311, 740, 541), (310, 301, 537, 554), (314, 398, 745, 562), (392, 368, 679, 737), (282, 371, 497, 495), (300, 391, 551, 723), (343, 342, 149, 150), (308, 298, 531, 549), (390, 397, 748, 731), (254, 343, 150, 618), (372, 282, 495, 684), (385, 306, 545, 529), (305, 295, 524, 543), (396, 312, 558, 556), (388, 395, 743, 727), (294, 303, 539, 522), (301, 292, 519, 537), (387, 392, 737, 721), (291, 299, 533, 708), (298, 289, 515, 531), (384, 390, 731, 717), (288, 297, 526, 513), (295, 285, 509, 524), (383, 388, 727, 713), (378, 382, 710, 507), (292, 283, 503, 519), (381, 387, 721, 706), (289, 281, 499, 515), (379, 384, 717, 700), (371, 287, 697, 497), (285, 277, 489, 509), (377, 383, 713, 695), (380, 374, 689, 703), (283, 274, 484, 503), (306, 309, 546, 545), (373, 381, 706, 686), (281, 278, 491, 499), (223, 220, 253, 265), (414, 415, 416, 413), (418, 419, 420, 417), (421, 418, 417, 422), (419, 414, 413, 420), (424, 425, 426, 423), (428, 429, 430, 427), (425, 428, 427, 426), (436, 424, 423, 435), (415, 437, 438, 416), (429, 444, 443, 430), (440, 438, 437, 439), (432, 421, 422, 431), (434, 436, 435, 433), (442, 443, 444, 441), (433, 432, 431, 434), (439, 442, 441, 440), (58, 60, 420, 413), (618, 150, 151, 152), (149, 154, 151, 150), (609, 148, 147, 610), (146, 137, 147, 148), (136, 610, 147, 137), (620, 445, 446, 621), (447, 448, 446, 445), (623, 621, 446, 448), (630, 449, 450, 631), (451, 452, 450, 449), (453, 631, 450, 452), (637, 636, 455, 454), (456, 457, 455, 636), (458, 454, 455, 457), (460, 643, 461, 459), (642, 462, 461, 643), (463, 459, 461, 462), (465, 649, 466, 464), (648, 467, 466, 649), (468, 464, 466, 467), (470, 654, 471, 469), (472, 473, 471, 654), (474, 469, 471, 473), (476, 660, 477, 475), (659, 478, 477, 660), (479, 475, 477, 478), (481, 666, 482, 480), (665, 483, 482, 666), (484, 480, 482, 483), (486, 672, 487, 485), (671, 488, 487, 672), (489, 485, 487, 488), (491, 492, 493, 490), (677, 675, 493, 492), (674, 490, 493, 675), (684, 495, 496, 494), (497, 498, 496, 495), (499, 494, 496, 498), (691, 690, 501, 500), (689, 502, 501, 690), (503, 500, 501, 502), (505, 692, 506, 504), (507, 508, 506, 692), (509, 504, 506, 508), (697, 511, 512, 510), (513, 514, 512, 511), (515, 510, 512, 514), (703, 702, 517, 516), (708, 518, 517, 702), (519, 516, 517, 518), (710, 709, 521, 520), (522, 523, 521, 709), (524, 520, 521, 523), (526, 527, 528, 525), (529, 530, 528, 527), (531, 525, 528, 530), (533, 534, 535, 532), (723, 536, 535, 534), (537, 532, 535, 536), (539, 724, 540, 538), (541, 542, 540, 724), (543, 538, 540, 542), (545, 546, 547, 544), (733, 548, 547, 546), (549, 544, 547, 548), (551, 734, 552, 550), (739, 553, 552, 734), (554, 550, 552, 553), (740, 556, 557, 555), (558, 559, 557, 556), (560, 555, 557, 559), (562, 745, 563, 561), (750, 564, 563, 745), (565, 561, 563, 564), (567, 755, 568, 566), (569, 570, 568, 755), (571, 566, 568, 570), (573, 574, 575, 572), (576, 577, 575, 574), (578, 572, 575, 577), (765, 764, 580, 579), (581, 582, 580, 764), (583, 579, 580, 582), (585, 770, 586, 584), (587, 588, 586, 770), (589, 584, 586, 588), (591, 592, 593, 590), (775, 594, 593, 592), (595, 590, 593, 594), (597, 780, 598, 596), (599, 600, 598, 780), (601, 596, 598, 600), (603, 785, 604, 602), (605, 606, 604, 785), (607, 602, 604, 606), (609, 610, 611, 608), (136, 612, 611, 610), (613, 608, 611, 612), (615, 616, 617, 614), (149, 150, 617, 616), (618, 614, 617, 150), (620, 621, 622, 619), (623, 624, 622, 621), (625, 619, 622, 624), (627, 628, 629, 626), (630, 631, 629, 628), (453, 626, 629, 631), (633, 634, 635, 632), (456, 636, 635, 634), (637, 632, 635, 636), (639, 640, 641, 638), (642, 643, 641, 640), (460, 638, 641, 643), (645, 646, 647, 644), (648, 649, 647, 646), (465, 644, 647, 649), (651, 652, 653, 650), (472, 654, 653, 652), (470, 650, 653, 654), (656, 657, 658, 655), (659, 660, 658, 657), (476, 655, 658, 660), (662, 663, 664, 661), (665, 666, 664, 663), (481, 661, 664, 666), (668, 669, 670, 667), (671, 672, 670, 669), (486, 667, 670, 672), (674, 675, 676, 673), (677, 678, 676, 675), (679, 673, 676, 678), (681, 682, 683, 680), (497, 495, 683, 682), (684, 680, 683, 495), (686, 687, 688, 685), (689, 690, 688, 687), (691, 685, 688, 690), (505, 693, 694, 692), (695, 696, 694, 693), (507, 692, 694, 696), (697, 698, 699, 511), (700, 701, 699, 698), (513, 511, 699, 701), (703, 704, 705, 702), (706, 707, 705, 704), (708, 702, 705, 707), (710, 711, 712, 709), (713, 714, 712, 711), (522, 709, 712, 714), (526, 715, 716, 527), (717, 718, 716, 715), (529, 527, 716, 718), (533, 719, 720, 534), (721, 722, 720, 719), (723, 534, 720, 722), (539, 725, 726, 724), (727, 728, 726, 725), (541, 724, 726, 728), (545, 729, 730, 546), (731, 732, 730, 729), (733, 546, 730, 732), (551, 735, 736, 734), (737, 738, 736, 735), (739, 734, 736, 738), (740, 741, 742, 556), (743, 744, 742, 741), (558, 556, 742, 744), (562, 746, 747, 745), (748, 749, 747, 746), (750, 745, 747, 749), (752, 753, 754, 751), (569, 755, 754, 753), (567, 751, 754, 755), (757, 758, 759, 756), (576, 574, 759, 758), (573, 756, 759, 574), (761, 762, 763, 760), (581, 764, 763, 762), (765, 760, 763, 764), (767, 768, 769, 766), (587, 770, 769, 768), (585, 766, 769, 770), (772, 773, 774, 771), (775, 592, 774, 773), (591, 771, 774, 592), (777, 778, 779, 776), (599, 780, 779, 778), (597, 776, 779, 780), (782, 783, 784, 781), (605, 785, 784, 783), (603, 781, 784, 785), (149, 637, 454, 154), (154, 454, 458, 153), (609, 618, 152, 148), (148, 152, 153, 146), (630, 460, 459, 449), (449, 459, 463, 451), (620, 453, 452, 445), (445, 452, 451, 447), (456, 465, 464, 457), (457, 464, 468, 458), (642, 470, 469, 462), (462, 469, 474, 463), (648, 476, 475, 467), (467, 475, 479, 468), (472, 481, 480, 473), (473, 480, 484, 474), (659, 486, 485, 478), (478, 485, 489, 479), (674, 684, 494, 490), (490, 494, 499, 491), (665, 691, 500, 483), (483, 500, 503, 484), (671, 505, 504, 488), (488, 504, 509, 489), (497, 697, 510, 498), (498, 510, 515, 499), (689, 703, 516, 502), (502, 516, 519, 503), (507, 710, 520, 508), (508, 520, 524, 509), (513, 526, 525, 514), (514, 525, 531, 515), (708, 533, 532, 518), (518, 532, 537, 519), (522, 539, 538, 523), (523, 538, 543, 524), (529, 545, 544, 530), (530, 544, 549, 531), (723, 551, 550, 536), (536, 550, 554, 537), (541, 740, 555, 542), (542, 555, 560, 543), (733, 562, 561, 548), (548, 561, 565, 549), (739, 677, 492, 553), (553, 492, 491, 554), (558, 567, 566, 559), (559, 566, 571, 560), (750, 573, 572, 564), (564, 572, 578, 565), (569, 765, 579, 570), (570, 579, 583, 571), (576, 585, 584, 577), (577, 584, 589, 578), (581, 591, 590, 582), (582, 590, 595, 583), (587, 597, 596, 588), (588, 596, 601, 589), (775, 603, 602, 594), (594, 602, 607, 595), (599, 136, 137, 600), (600, 137, 146, 601), (605, 623, 448, 606), (606, 448, 447, 607), (613, 615, 614, 608), (608, 614, 618, 609), (625, 627, 626, 619), (619, 626, 453, 620), (615, 633, 632, 616), (616, 632, 637, 149), (627, 639, 638, 628), (628, 638, 460, 630), (633, 645, 644, 634), (634, 644, 465, 456), (639, 651, 650, 640), (640, 650, 470, 642), (645, 656, 655, 646), (646, 655, 476, 648), (651, 662, 661, 652), (652, 661, 481, 472), (656, 668, 667, 657), (657, 667, 486, 659), (679, 681, 680, 673), (673, 680, 684, 674), (662, 686, 685, 663), (663, 685, 691, 665), (668, 695, 693, 669), (669, 693, 505, 671), (681, 700, 698, 682), (682, 698, 697, 497), (686, 706, 704, 687), (687, 704, 703, 689), (695, 713, 711, 696), (696, 711, 710, 507), (700, 717, 715, 701), (701, 715, 526, 513), (706, 721, 719, 707), (707, 719, 533, 708), (713, 727, 725, 714), (714, 725, 539, 522), (717, 731, 729, 718), (718, 729, 545, 529), (721, 737, 735, 722), (722, 735, 551, 723), (727, 743, 741, 728), (728, 741, 740, 541), (731, 748, 746, 732), (732, 746, 562, 733), (737, 679, 678, 738), (738, 678, 677, 739), (743, 752, 751, 744), (744, 751, 567, 558), (748, 757, 756, 749), (749, 756, 573, 750), (752, 761, 760, 753), (753, 760, 765, 569), (757, 767, 766, 758), (758, 766, 585, 576), (761, 772, 771, 762), (762, 771, 591, 581), (767, 777, 776, 768), (768, 776, 597, 587), (772, 782, 781, 773), (773, 781, 603, 775), (777, 613, 612, 778), (778, 612, 136, 599), (782, 625, 624, 783), (783, 624, 623, 605)])
me_cube.polygons.foreach_set('use_smooth', [True] * 744)
_uv = me_cube.uv_layers.new(name='UVMap')
_uv.uv.foreach_set('vector', [0.5459, 0.5, 0.5368, 0.5, 0.5368, 0.5, 0.5459, 0.5, 0.375, 0.25, 0.375, 0.25, 0.375, 0.29, 0.375, 0.29, 0.375, 0.46, 0.375, 0.46, 0.375, 0.5, 0.375, 0.5, 0.2783, 0.5, 0.2217, 0.5, 0.165, 0.5, 0.165, 0.5, 0.335, 0.5, 0.335, 0.5, 0.625, 0.96, 0.625, 0.79, 0.625, 0.79, 0.625, 0.96, 0.835, 0.5, 0.665, 0.5, 0.665, 0.5, 0.835, 0.5, 0.375, 0.5, 0.375, 0.5, 0.375, 0.5, 0.375, 0.5, 0.585, 1.0, 0.625, 0.96, 0.625, 0.96, 0.585, 1.0, 0.585, 0.5, 0.625, 0.5, 0.625, 0.5, 0.585, 0.5, 0.375, 0.25, 0.375, 0.25, 0.375, 0.25, 0.375, 0.25, 0.2783, 0.5, 0.335, 0.5, 0.335, 0.75, 0.2783, 0.75, 0.5372, 0.29, 0.5856, 0.29, 0.5856, 0.46, 0.5372, 0.46, 0.5459, 0.0, 0.415, 0.0, 0.415, 0.0, 0.5459, 0.0, 0.22, 0.4963, 0.2197, 0.4955, 0.2217, 0.5, 0.2217, 0.5, 0.5559, 0.4949, 0.585, 0.5, 0.585, 0.75, 0.5559, 0.75, 0.585, 0.5, 0.5559, 0.5, 0.5475, 0.5, 0.585, 0.5, 0.585, 0.5, 0.5856, 0.5, 0.625, 0.5, 0.585, 0.25, 0.625, 0.25, 0.5856, 0.25, 0.165, 0.5, 0.165, 0.75, 0.125, 0.75, 0.125, 0.5, 0.5368, 0.25, 0.5459, 0.25, 0.5459, 0.25, 0.5368, 0.25, 0.5559, 0.0, 0.585, 0.0, 0.585, 0.25, 0.5559, 0.2551, 0.335, 0.75, 0.335, 0.5, 0.415, 0.4699, 0.415, 0.75, 0.5368, 0.5, 0.375, 0.5, 0.375, 0.46, 0.5372, 0.46, 0.5372, 0.29, 0.375, 0.29, 0.375, 0.25, 0.5368, 0.25, 0.625, 0.29, 0.625, 0.46, 0.5856, 0.46, 0.5856, 0.29, 0.625, 0.0, 0.625, 0.0, 0.585, 0.0, 0.585, 0.0, 0.5459, 0.75, 0.5459, 0.4931, 0.5459, 0.4931, 0.5459, 0.75, 0.3133, 0.5, 0.3087, 0.5, 0.1913, 0.5, 0.1867, 0.5, 0.1867, 0.5, 0.191, 0.5, 0.309, 0.5, 0.3133, 0.5, 0.375, 0.46, 0.375, 0.46, 0.375, 0.5, 0.375, 0.5, 0.375, 0.25, 0.375, 0.25, 0.375, 0.25, 0.375, 0.25, 0.375, 0.25, 0.375, 0.25, 0.375, 0.29, 0.375, 0.29, 0.165, 0.75, 0.165, 0.75, 0.125, 0.75, 0.125, 0.75, 0.5559, 0.25, 0.585, 0.25, 0.585, 0.25, 0.5475, 0.25, 0.415, 0.75, 0.415, 0.75, 0.335, 0.75, 0.335, 0.75, 0.0, 0.0, 0.0, 0.0, 0.0, 0.0, 0.0, 0.0, 0.5459, 0.5, 0.415, 0.5, 0.375, 0.5, 0.5368, 0.5, 0.165, 0.5, 0.2217, 0.5, 0.2217, 0.75, 0.165, 0.75, 0.2217, 0.5, 0.2783, 0.5, 0.2783, 0.75, 0.2217, 0.75, 0.2783, 0.5, 0.2217, 0.5, 0.2217, 0.5, 0.2783, 0.5, 0.335, 0.5, 0.2783, 0.5, 0.2783, 0.5, 0.335, 0.5, 0.4297, 0.9644, 0.5703, 0.9644, 0.585, 1.0, 0.5459, 1.0, 0.415, 1.0, 0.375, 0.25, 0.375, 0.25, 0.375, 0.25, 0.375, 0.25, 0.375, 0.29, 0.375, 0.46, 0.375, 0.46, 0.375, 0.29, 0.335, 0.5, 0.335, 0.5, 0.375, 0.5, 0.375, 0.5, 0.2217, 0.5, 0.165, 0.5, 0.165, 0.5, 0.2217, 0.5, 0.375, 0.5, 0.375, 0.5, 0.375, 0.5, 0.375, 0.5, 0.375, 0.25, 0.375, 0.25, 0.375, 0.25, 0.375, 0.25, 0.375, 0.29, 0.375, 0.46, 0.375, 0.46, 0.375, 0.29, 0.0, 0.0, 0.0, 0.0, 0.07389, 0.1667, 0.09278, 0.1667, 0.09278, 0.1667, 0.07389, 0.1667, 0.07389, 0.1667, 0.09278, 0.1667, 0.0, 0.0, 0.0, 0.0, 0.0, 0.0, 0.0, 0.0, 0.0, 0.0, 0.0, 0.0, 0.2763, 0.4963, 0.2768, 0.4972, 0.2783, 0.5, 0.2783, 0.5, 0.2217, 0.75, 0.2783, 0.75, 0.335, 0.75, 0.335, 0.75, 0.165, 0.75, 0.165, 0.75, 0.2755, 0.4948, 0.2758, 0.4955, 0.2783, 0.5, 0.2783, 0.5, 0.2194, 0.4948, 0.2191, 0.4942, 0.2217, 0.5, 0.2217, 0.5, 0.1657, 0.2977, 0.2389, 0.4292, 0.2783, 0.5, 0.09278, 0.1667, 0.1903, 0.4292, 0.132, 0.2977, 0.07389, 0.1667, 0.2217, 0.5, 0.1651, 0.2966, 0.1657, 0.2977, 0.09278, 0.1667, 0.09278, 0.1667, 0.132, 0.2977, 0.1315, 0.2966, 0.07389, 0.1667, 0.07389, 0.1667, 0.238, 0.4276, 0.1651, 0.2966, 0.09278, 0.1667, 0.2783, 0.5, 0.1315, 0.2966, 0.1896, 0.4276, 0.2217, 0.5, 0.07389, 0.1667, 0.2389, 0.4292, 0.2751, 0.4942, 0.2783, 0.5, 0.2783, 0.5, 0.2191, 0.4942, 0.1903, 0.4292, 0.2217, 0.5, 0.2217, 0.5, 0.2768, 0.4972, 0.238, 0.4276, 0.2783, 0.5, 0.2783, 0.5, 0.1896, 0.4276, 0.2204, 0.4972, 0.2217, 0.5, 0.2217, 0.5, 0.0, 0.0, 0.0, 0.0, 0.0, 0.0, 0.0, 0.0, 0.09278, 0.1667, 0.07389, 0.1667, 0.0, 0.0, 0.0, 0.0, 0.2217, 0.5, 0.2217, 0.5, 0.2217, 0.5, 0.2217, 0.5, 0.2217, 0.5, 0.2783, 0.5, 0.2783, 0.5, 0.2783, 0.5, 0.2783, 0.5, 0.2783, 0.5, 0.2576, 0.4963, 0.2571, 0.4955, 0.2571, 0.4955, 0.2576, 0.4963, 0.2191, 0.4942, 0.2751, 0.4942, 0.2389, 0.4292, 0.1903, 0.4292, 0.1903, 0.4292, 0.2389, 0.4292, 0.1657, 0.2977, 0.132, 0.2977, 0.132, 0.2977, 0.1657, 0.2977, 0.1651, 0.2966, 0.1315, 0.2966, 0.1315, 0.2966, 0.1651, 0.2966, 0.238, 0.4276, 0.1896, 0.4276, 0.1896, 0.4276, 0.238, 0.4276, 0.2768, 0.4972, 0.2204, 0.4972, 0.2576, 0.4963, 0.2388, 0.4963, 0.22, 0.4963, 0.2204, 0.4972, 0.2768, 0.4972, 0.2763, 0.4963, 0.2384, 0.4955, 0.2388, 0.4963, 0.2388, 0.4963, 0.2384, 0.4955, 0.2571, 0.4955, 0.2384, 0.4955, 0.2388, 0.4963, 0.2576, 0.4963, 0.2197, 0.4955, 0.2194, 0.4948, 0.2217, 0.5, 0.2217, 0.5, 0.2751, 0.4942, 0.2755, 0.4948, 0.2783, 0.5, 0.2783, 0.5, 0.2388, 0.4963, 0.2576, 0.4963, 0.2576, 0.4963, 0.2388, 0.4963, 0.0, 0.0, 0.0, 0.0, 0.0, 0.0, 0.0, 0.0, 0.2571, 0.4955, 0.2384, 0.4955, 0.2384, 0.4955, 0.2571, 0.4955, 0.2758, 0.4955, 0.2571, 0.4955, 0.2576, 0.4963, 0.2763, 0.4963, 0.2758, 0.4955, 0.2763, 0.4963, 0.2783, 0.5, 0.2783, 0.5, 0.2384, 0.4955, 0.2197, 0.4955, 0.22, 0.4963, 0.2388, 0.4963, 0.2204, 0.4972, 0.22, 0.4963, 0.2217, 0.5, 0.2217, 0.5, 0.2751, 0.4942, 0.2191, 0.4942, 0.2194, 0.4948, 0.2197, 0.4955, 0.2384, 0.4955, 0.2571, 0.4955, 0.2758, 0.4955, 0.2755, 0.4948, 0.4106, 0.9453, 0.4297, 0.9644, 0.415, 1.0, 0.375, 0.96, 0.5703, 0.9644, 0.5894, 0.9453, 0.625, 0.96, 0.585, 1.0, 0.4297, 0.7856, 0.4106, 0.8047, 0.375, 0.79, 0.415, 0.75, 0.5894, 0.8047, 0.5703, 0.7856, 0.585, 0.75, 0.625, 0.79, 0.5894, 0.9453, 0.5894, 0.8047, 0.625, 0.79, 0.625, 0.96, 0.4106, 0.8047, 0.4106, 0.9453, 0.375, 0.96, 0.375, 0.79, 0.5703, 0.7856, 0.4297, 0.7856, 0.415, 0.75, 0.5459, 0.75, 0.585, 0.75, 0.5559, 0.75, 0.585, 0.75, 0.585, 0.75, 0.5559, 0.75, 0.5856, 0.29, 0.5372, 0.29, 0.5368, 0.25, 0.585, 0.25, 0.585, 0.5, 0.5368, 0.5, 0.5372, 0.46, 0.5856, 0.46, 0.415, 0.25, 0.5459, 0.25, 0.5368, 0.25, 0.375, 0.25, 0.585, 0.75, 0.585, 0.75, 0.665, 0.75, 0.665, 0.75, 0.375, 0.29, 0.5372, 0.29, 0.5372, 0.46, 0.375, 0.46, 0.415, 0.75, 0.5459, 0.75, 0.5459, 0.75, 0.415, 0.75, 0.415, 0.0, 0.5459, 0.0, 0.5459, 0.2569, 0.415, 0.2801, 0.415, 0.4699, 0.5459, 0.4931, 0.5459, 0.75, 0.415, 0.75, 0.665, 0.5, 0.665, 0.5, 0.585, 0.5, 0.585, 0.5, 0.665, 0.5, 0.835, 0.5, 0.835, 0.75, 0.665, 0.75, 0.5459, 0.75, 0.5459, 0.75, 0.5459, 0.75, 0.5459, 0.75, 0.5459, 0.0, 0.5459, 0.0, 0.5459, 0.0, 0.5459, 0.0, 0.5459, 0.2569, 0.5459, 0.0, 0.5459, 0.0, 0.5459, 0.2569, 0.625, 0.25, 0.625, 0.25, 0.585, 0.25, 0.585, 0.25, 0.625, 0.79, 0.585, 0.75, 0.585, 0.75, 0.625, 0.79, 0.665, 0.5, 0.665, 0.75, 0.585, 0.75, 0.585, 0.5, 0.625, 0.0, 0.625, 0.25, 0.585, 0.25, 0.585, 0.0, 0.5368, 0.5, 0.585, 0.5, 0.585, 0.5, 0.5368, 0.5, 0.585, 0.25, 0.5368, 0.25, 0.5368, 0.25, 0.585, 0.25, 0.585, 0.0, 0.5559, 0.0, 0.5559, 0.0, 0.585, 0.0, 0.585, 0.75, 0.5459, 0.75, 0.5459, 0.75, 0.585, 0.75, 0.625, 0.25, 0.585, 0.25, 0.585, 0.25, 0.625, 0.25, 0.5459, 1.0, 0.585, 1.0, 0.585, 1.0, 0.5459, 1.0, 0.665, 0.75, 0.835, 0.75, 0.835, 0.75, 0.665, 0.75, 0.3087, 0.5, 0.3133, 0.5, 0.3441, 0.5, 0.3219, 0.5, 0.3219, 0.5, 0.3441, 0.5, 0.3737, 0.5, 0.3344, 0.5, 0.3344, 0.5, 0.3737, 0.5, 0.375, 0.5, 0.335, 0.5, 0.3133, 0.5, 0.309, 0.5, 0.322, 0.5, 0.3441, 0.5, 0.3441, 0.5, 0.322, 0.5, 0.3418, 0.5, 0.375, 0.5, 0.375, 0.4974, 0.375, 0.4622, 0.375, 0.46, 0.375, 0.5, 0.1867, 0.5, 0.1913, 0.5, 0.1781, 0.5, 0.1559, 0.5, 0.1559, 0.5, 0.1781, 0.5, 0.165, 0.5, 0.1317, 0.5, 0.375, 0.25, 0.375, 0.25, 0.375, 0.25, 0.375, 0.25, 0.191, 0.5, 0.1867, 0.5, 0.1559, 0.5, 0.178, 0.5, 0.178, 0.5, 0.1559, 0.5, 0.125, 0.5, 0.1582, 0.5, 0.375, 0.2878, 0.375, 0.2526, 0.375, 0.25, 0.375, 0.29, 0.1913, 0.5, 0.3087, 0.5, 0.3219, 0.5, 0.1781, 0.5, 0.1781, 0.5, 0.3219, 0.5, 0.3344, 0.5, 0.1685, 0.5, 0.1685, 0.5, 0.3344, 0.5, 0.335, 0.5, 0.165, 0.5, 0.3133, 0.5, 0.3133, 0.5, 0.3441, 0.5, 0.3441, 0.5, 0.3441, 0.5, 0.3441, 0.5, 0.375, 0.5, 0.3737, 0.5, 0.3737, 0.5, 0.375, 0.5, 0.375, 0.5, 0.375, 0.5, 0.1867, 0.5, 0.1867, 0.5, 0.1559, 0.5, 0.1559, 0.5, 0.1559, 0.5, 0.1559, 0.5, 0.125, 0.5, 0.125, 0.5, 0.375, 0.25, 0.375, 0.25, 0.375, 0.25, 0.375, 0.25, 0.309, 0.5, 0.191, 0.5, 0.178, 0.5, 0.322, 0.5, 0.322, 0.5, 0.178, 0.5, 0.1685, 0.5, 0.3315, 0.5, 0.375, 0.4565, 0.375, 0.2935, 0.375, 0.29, 0.375, 0.46, 0.335, 0.5, 0.335, 0.5, 0.375, 0.5, 0.375, 0.5, 0.0, 0.0, 0.0, 0.0, 0.0, 0.0, 0.0, 0.0, 0.0, 0.0, 0.0, 0.0, 0.0, 0.0, 0.0, 0.0, 0.0, 0.0, 0.0, 0.0, 0.0, 0.0, 0.0, 0.0, 0.0, 0.0, 0.0, 0.0, 0.0, 0.0, 0.0, 0.0, 0.0, 0.0, 0.0, 0.0, 0.0, 0.0, 0.0, 0.0, 0.0, 0.0, 0.0, 0.0, 0.0, 0.0, 0.0, 0.0, 0.0, 0.0, 0.0, 0.0, 0.0, 0.0, 0.0, 0.0, 0.0, 0.0, 0.0, 0.0, 0.0, 0.0, 0.0, 0.0, 0.0, 0.0, 0.0, 0.0, 0.0, 0.0, 0.0, 0.0, 0.0, 0.0, 0.0, 0.0, 0.0, 0.0, 0.0, 0.0, 0.0, 0.0, 0.0, 0.0, 0.0, 0.0, 0.0, 0.0, 0.0, 0.0, 0.0, 0.0, 0.0, 0.0, 0.0, 0.0, 0.0, 0.0, 0.0, 0.0, 0.0, 0.0, 0.0, 0.0, 0.0, 0.0, 0.0, 0.0, 0.0, 0.0, 0.0, 0.0, 0.0, 0.0, 0.0, 0.0, 0.0, 0.0, 0.0, 0.0, 0.0, 0.0, 0.0, 0.0, 0.0, 0.0, 0.0, 0.0, 0.0, 0.0, 0.0, 0.0, 0.0, 0.0, 0.0, 0.0, 0.0, 0.0, 0.0, 0.0, 0.0, 0.0, 0.0, 0.0, 0.0, 0.0, 0.0, 0.0, 0.0, 0.0, 0.0, 0.0, 0.0, 0.0, 0.0, 0.0, 0.0, 0.0, 0.0, 0.0, 0.0, 0.0, 0.0, 0.0, 0.0, 0.0, 0.0, 0.0, 0.0, 0.0, 0.0, 0.0, 0.0, 0.0, 0.0, 0.0, 0.0, 0.0, 0.0, 0.0, 0.0, 0.0, 0.0, 0.0, 0.0, 0.0, 0.0, 0.0, 0.0, 0.0, 0.0, 0.0, 0.0, 0.0, 0.0, 0.0, 0.0, 0.0, 0.0, 0.0, 0.0, 0.0, 0.0, 0.0, 0.0, 0.0, 0.0, 0.0, 0.0, 0.0, 0.0, 0.0, 0.0, 0.0, 0.0, 0.0, 0.0, 0.0, 0.0, 0.0, 0.0, 0.0, 0.0, 0.0, 0.0, 0.0, 0.0, 0.0, 0.0, 0.0, 0.0, 0.0, 0.0, 0.0, 0.0, 0.0, 0.0, 0.0, 0.0, 0.0, 0.0, 0.0, 0.0, 0.0, 0.0, 0.0, 0.0, 0.0, 0.0, 0.0, 0.0, 0.0, 0.0, 0.0, 0.0, 0.0, 0.0, 0.0, 0.0, 0.0, 0.0, 0.0, 0.0, 0.0, 0.0, 0.0, 0.0, 0.0, 0.0, 0.0, 0.0, 0.0, 0.0, 0.0, 0.0, 0.0, 0.0, 0.0, 0.0, 0.0, 0.0, 0.0, 0.0, 0.0, 0.0, 0.0, 0.0, 0.0, 0.0, 0.0, 0.0, 0.0, 0.0, 0.0, 0.0, 0.0, 0.0, 0.0, 0.0, 0.0, 0.0, 0.0, 0.0, 0.0, 0.0, 0.0, 0.0, 0.0, 0.0, 0.0, 0.0, 0.0, 0.0, 0.0, 0.0, 0.0, 0.0, 0.0, 0.0, 0.0, 0.0, 0.0, 0.0, 0.0, 0.0, 0.0, 0.0, 0.0, 0.0, 0.0, 0.0, 0.0, 0.0, 0.0, 0.0, 0.0, 0.0, 0.0, 0.0, 0.0, 0.0, 0.0, 0.0, 0.0, 0.0, 0.0, 0.0, 0.0, 0.0, 0.0, 0.0, 0.0, 0.4478, 0.916, 0.4106, 0.9453, 0.4106, 0.8047, 0.4297, 0.7856, 0.5703, 0.7856, 0.5894, 0.8047, 0.5522, 0.834, 0.5472, 0.8278, 0.5371, 0.8195, 0.5255, 0.8133, 0.513, 0.8096, 0.5, 0.8083, 0.487, 0.8096, 0.4745, 0.8133, 0.4629, 0.8195, 0.4528, 0.8278, 0.4445, 0.8379, 0.4383, 0.8495, 0.4346, 0.862, 0.4333, 0.875, 0.4346, 0.888, 0.4383, 0.9005, 0.4445, 0.9121, 0.5555, 0.8379, 0.5522, 0.834, 0.5894, 0.8047, 0.5894, 0.9453, 0.5703, 0.9644, 0.4297, 0.9644, 0.4106, 0.9453, 0.4478, 0.916, 0.4528, 0.9222, 0.4629, 0.9305, 0.4745, 0.9367, 0.487, 0.9404, 0.5, 0.9417, 0.513, 0.9404, 0.5255, 0.9367, 0.5371, 0.9305, 0.5472, 0.9222, 0.5555, 0.9121, 0.5617, 0.9005, 0.5654, 0.888, 0.5667, 0.875, 0.5654, 0.862, 0.5617, 0.8495, 0.5314, 0.9221, 0.5217, 0.9273, 0.511, 0.9305, 0.5, 0.9316, 0.489, 0.9305, 0.4783, 0.9273, 0.4686, 0.9221, 0.46, 0.915, 0.4529, 0.9064, 0.4477, 0.8967, 0.4445, 0.886, 0.4434, 0.875, 0.4445, 0.864, 0.4477, 0.8533, 0.4529, 0.8436, 0.46, 0.835, 0.4686, 0.8279, 0.4783, 0.8227, 0.489, 0.8195, 0.5, 0.8184, 0.511, 0.8195, 0.5217, 0.8227, 0.5314, 0.8279, 0.54, 0.835, 0.5471, 0.8436, 0.5523, 0.8533, 0.5555, 0.864, 0.5566, 0.875, 0.5555, 0.886, 0.5523, 0.8967, 0.5471, 0.9064, 0.54, 0.915, 0.5217, 0.8227, 0.511, 0.8195, 0.511, 0.8195, 0.5217, 0.8227, 0.4783, 0.9273, 0.489, 0.9305, 0.489, 0.9305, 0.4783, 0.9273, 0.5, 0.9316, 0.511, 0.9305, 0.511, 0.9305, 0.5, 0.9316, 0.5471, 0.8436, 0.54, 0.835, 0.54, 0.835, 0.5471, 0.8436, 0.4686, 0.9221, 0.4783, 0.9273, 0.4783, 0.9273, 0.4686, 0.9221, 0.4445, 0.886, 0.4477, 0.8967, 0.4477, 0.8967, 0.4445, 0.886, 0.5523, 0.8533, 0.5471, 0.8436, 0.5471, 0.8436, 0.5523, 0.8533, 0.46, 0.915, 0.4686, 0.9221, 0.4686, 0.9221, 0.46, 0.915, 0.5555, 0.864, 0.5523, 0.8533, 0.5523, 0.8533, 0.5555, 0.864, 0.4477, 0.8533, 0.4445, 0.864, 0.4445, 0.864, 0.4477, 0.8533, 0.0, 0.0, 0.0, 0.0, 0.0, 0.0, 0.0, 0.0, 0.4529, 0.9064, 0.46, 0.915, 0.46, 0.915, 0.4529, 0.9064, 0.0, 0.0, 0.0, 0.0, 0.0, 0.0, 0.0, 0.0, 0.5566, 0.875, 0.5555, 0.864, 0.5555, 0.864, 0.5566, 0.875, 0.4529, 0.8436, 0.4477, 0.8533, 0.4477, 0.8533, 0.4529, 0.8436, 0.0, 0.0, 0.0, 0.0, 0.0, 0.0, 0.0, 0.0, 0.4477, 0.8967, 0.4529, 0.9064, 0.4529, 0.9064, 0.4477, 0.8967, 0.0, 0.0, 0.0, 0.0, 0.0, 0.0, 0.0, 0.0, 0.0, 0.0, 0.0, 0.0, 0.0, 0.0, 0.0, 0.0, 0.0, 0.0, 0.0, 0.0, 0.0, 0.0, 0.0, 0.0, 0.0, 0.0, 0.0, 0.0, 0.0, 0.0, 0.0, 0.0, 0.0, 0.0, 0.0, 0.0, 0.0, 0.0, 0.0, 0.0, 0.0, 0.0, 0.0, 0.0, 0.0, 0.0, 0.0, 0.0, 0.0, 0.0, 0.0, 0.0, 0.0, 0.0, 0.0, 0.0, 0.0, 0.0, 0.0, 0.0, 0.0, 0.0, 0.0, 0.0, 0.0, 0.0, 0.0, 0.0, 0.0, 0.0, 0.0, 0.0, 0.0, 0.0, 0.0, 0.0, 0.0, 0.0, 0.0, 0.0, 0.0, 0.0, 0.0, 0.0, 0.0, 0.0, 0.0, 0.0, 0.0, 0.0, 0.0, 0.0, 0.0, 0.0, 0.0, 0.0, 0.0, 0.0, 0.0, 0.0, 0.0, 0.0, 0.0, 0.0, 0.0, 0.0, 0.0, 0.0, 0.0, 0.0, 0.0, 0.0, 0.0, 0.0, 0.0, 0.0, 0.0, 0.0, 0.0, 0.0, 0.0, 0.0, 0.0, 0.0, 0.0, 0.0, 0.0, 0.0, 0.0, 0.0, 0.0, 0.0, 0.0, 0.0, 0.0, 0.0, 0.0, 0.0, 0.0, 0.0, 0.0, 0.0, 0.0, 0.0, 0.0, 0.0, 0.0, 0.0, 0.0, 0.0, 0.0, 0.0, 0.0, 0.0, 0.0, 0.0, 0.0, 0.0, 0.0, 0.0, 0.0, 0.0, 0.0, 0.0, 0.0, 0.0, 0.0, 0.0, 0.0, 0.0, 0.0, 0.0, 0.0, 0.0, 0.0, 0.0, 0.0, 0.0, 0.0, 0.0, 0.0, 0.0, 0.0, 0.0, 0.0, 0.0, 0.0, 0.0, 0.0, 0.0, 0.0, 0.0, 0.0, 0.0, 0.0, 0.0, 0.511, 0.9305, 0.5217, 0.9273, 0.5217, 0.9273, 0.511, 0.9305, 0.0, 0.0, 0.0, 0.0, 0.0, 0.0, 0.0, 0.0, 0.0, 0.0, 0.0, 0.0, 0.0, 0.0, 0.0, 0.0, 0.54, 0.835, 0.5314, 0.8279, 0.5314, 0.8279, 0.54, 0.835, 0.511, 0.8195, 0.5, 0.8184, 0.5, 0.8184, 0.511, 0.8195, 0.0, 0.0, 0.0, 0.0, 0.0, 0.0, 0.0, 0.0, 0.489, 0.9305, 0.5, 0.9316, 0.5, 0.9316, 0.489, 0.9305, 0.5314, 0.9221, 0.54, 0.915, 0.54, 0.915, 0.5314, 0.9221, 0.5314, 0.8279, 0.5217, 0.8227, 0.5217, 0.8227, 0.5314, 0.8279, 0.489, 0.8195, 0.4783, 0.8227, 0.4783, 0.8227, 0.489, 0.8195, 0.54, 0.915, 0.5471, 0.9064, 0.5471, 0.9064, 0.54, 0.915, 0.5217, 0.9273, 0.5314, 0.9221, 0.5314, 0.9221, 0.5217, 0.9273, 0.4783, 0.8227, 0.4686, 0.8279, 0.4686, 0.8279, 0.4783, 0.8227, 0.5, 0.8184, 0.489, 0.8195, 0.489, 0.8195, 0.5, 0.8184, 0.5471, 0.9064, 0.5523, 0.8967, 0.5523, 0.8967, 0.5471, 0.9064, 0.4686, 0.8279, 0.46, 0.835, 0.46, 0.835, 0.4686, 0.8279, 0.0, 0.0, 0.0, 0.0, 0.0, 0.0, 0.0, 0.0, 0.4445, 0.864, 0.4434, 0.875, 0.4434, 0.875, 0.4445, 0.864, 0.5523, 0.8967, 0.5555, 0.886, 0.5555, 0.886, 0.5523, 0.8967, 0.4434, 0.875, 0.4445, 0.886, 0.4445, 0.886, 0.4434, 0.875, 0.46, 0.835, 0.4529, 0.8436, 0.4529, 0.8436, 0.46, 0.835, 0.5555, 0.886, 0.5566, 0.875, 0.5566, 0.875, 0.5555, 0.886, 0.4445, 0.886, 0.4477, 0.8967, 0.4477, 0.8967, 0.4445, 0.886, 0.4388, 0.88, 0.439, 0.882, 0.439, 0.882, 0.4388, 0.88, 0.4702, 0.8213, 0.4659, 0.824, 0.4659, 0.824, 0.4702, 0.8213, 0.559, 0.8919, 0.5584, 0.8938, 0.5584, 0.8938, 0.559, 0.8919, 0.0, 0.0, 0.0, 0.0, 0.0, 0.0, 0.0, 0.0, 0.5169, 0.934, 0.512, 0.9352, 0.512, 0.9352, 0.5169, 0.934, 0.5602, 0.863, 0.559, 0.8581, 0.559, 0.8581, 0.5602, 0.863, 0.5523, 0.8967, 0.5555, 0.886, 0.5555, 0.886, 0.5523, 0.8967, 0.5537, 0.9048, 0.5546, 0.9031, 0.5546, 0.9031, 0.5537, 0.9048, 0.4603, 0.8282, 0.4618, 0.8269, 0.4618, 0.8269, 0.4603, 0.8282, 0.4386, 0.875, 0.4388, 0.87, 0.4388, 0.87, 0.4386, 0.875, 0.5567, 0.8515, 0.5584, 0.8562, 0.5584, 0.8562, 0.5567, 0.8515, 0.0, 0.0, 0.0, 0.0, 0.0, 0.0, 0.0, 0.0, 0.439, 0.868, 0.4398, 0.863, 0.4398, 0.863, 0.439, 0.868, 0.561, 0.868, 0.5602, 0.863, 0.5602, 0.863, 0.561, 0.868, 0.4686, 0.8279, 0.46, 0.835, 0.46, 0.835, 0.4686, 0.8279, 0.4719, 0.8204, 0.4702, 0.8213, 0.4702, 0.8213, 0.4719, 0.8204, 0.4388, 0.88, 0.4386, 0.875, 0.4386, 0.875, 0.4388, 0.88, 0.0, 0.0, 0.0, 0.0, 0.0, 0.0, 0.0, 0.0, 0.5235, 0.8183, 0.5188, 0.8166, 0.5188, 0.8166, 0.5235, 0.8183, 0.4434, 0.875, 0.4445, 0.886, 0.4445, 0.886, 0.4434, 0.875, 0.5481, 0.9132, 0.551, 0.9091, 0.551, 0.9091, 0.5481, 0.9132, 0.5468, 0.9147, 0.5481, 0.9132, 0.5481, 0.9132, 0.5468, 0.9147, 0.5567, 0.8985, 0.5546, 0.9031, 0.5546, 0.9031, 0.5567, 0.8985, 0.0, 0.0, 0.0, 0.0, 0.0, 0.0, 0.0, 0.0, 0.5281, 0.8204, 0.5235, 0.8183, 0.5235, 0.8183, 0.5281, 0.8204, 0.4433, 0.8515, 0.4416, 0.8562, 0.4416, 0.8562, 0.4433, 0.8515, 0.5471, 0.9064, 0.5523, 0.8967, 0.5523, 0.8967, 0.5471, 0.9064, 0.5584, 0.8938, 0.5567, 0.8985, 0.5567, 0.8985, 0.5584, 0.8938, 0.4831, 0.816, 0.4812, 0.8166, 0.4812, 0.8166, 0.4831, 0.816, 0.4398, 0.863, 0.441, 0.8581, 0.441, 0.8581, 0.4398, 0.863, 0.0, 0.0, 0.0, 0.0, 0.0, 0.0, 0.0, 0.0, 0.4603, 0.9218, 0.4566, 0.9184, 0.4566, 0.9184, 0.4603, 0.9218, 0.4454, 0.8469, 0.4433, 0.8515, 0.4433, 0.8515, 0.4454, 0.8469, 0.4783, 0.8227, 0.4686, 0.8279, 0.4686, 0.8279, 0.4783, 0.8227, 0.4765, 0.8183, 0.4719, 0.8204, 0.4719, 0.8204, 0.4765, 0.8183, 0.5382, 0.9231, 0.5397, 0.9218, 0.5397, 0.9218, 0.5382, 0.9231, 0.0, 0.0, 0.0, 0.0, 0.0, 0.0, 0.0, 0.0, 0.5, 0.9364, 0.505, 0.9362, 0.505, 0.9362, 0.5, 0.9364, 0.54, 0.915, 0.5471, 0.9064, 0.5471, 0.9064, 0.54, 0.915, 0.4812, 0.8166, 0.4765, 0.8183, 0.4765, 0.8183, 0.4812, 0.8166, 0.507, 0.814, 0.505, 0.8138, 0.505, 0.8138, 0.507, 0.814, 0.0, 0.0, 0.0, 0.0, 0.0, 0.0, 0.0, 0.0, 0.495, 0.9362, 0.5, 0.9364, 0.5, 0.9364, 0.495, 0.9362, 0.449, 0.9091, 0.4519, 0.9132, 0.4519, 0.9132, 0.449, 0.9091, 0.489, 0.8195, 0.4783, 0.8227, 0.4783, 0.8227, 0.489, 0.8195, 0.4618, 0.8269, 0.4659, 0.824, 0.4659, 0.824, 0.4618, 0.8269, 0.495, 0.8138, 0.493, 0.814, 0.493, 0.814, 0.495, 0.8138, 0.0, 0.0, 0.0, 0.0, 0.0, 0.0, 0.0, 0.0, 0.4463, 0.9048, 0.449, 0.9091, 0.449, 0.9091, 0.4463, 0.9048, 0.5314, 0.9221, 0.54, 0.915, 0.54, 0.915, 0.5314, 0.9221, 0.5434, 0.9184, 0.5468, 0.9147, 0.5468, 0.9147, 0.5434, 0.9184, 0.5169, 0.934, 0.5188, 0.9334, 0.5188, 0.9334, 0.5169, 0.934, 0.0, 0.0, 0.0, 0.0, 0.0, 0.0, 0.0, 0.0, 0.5341, 0.824, 0.5298, 0.8213, 0.5298, 0.8213, 0.5341, 0.824, 0.5, 0.8184, 0.489, 0.8195, 0.489, 0.8195, 0.5, 0.8184, 0.5397, 0.9218, 0.5434, 0.9184, 0.5434, 0.9184, 0.5397, 0.9218, 0.5281, 0.9296, 0.5298, 0.9287, 0.5298, 0.9287, 0.5281, 0.9296, 0.5382, 0.8269, 0.5341, 0.824, 0.5341, 0.824, 0.5382, 0.8269, 0.5614, 0.875, 0.5612, 0.87, 0.5612, 0.87, 0.5614, 0.875, 0.5217, 0.9273, 0.5314, 0.9221, 0.5314, 0.9221, 0.5217, 0.9273, 0.5537, 0.9048, 0.551, 0.9091, 0.551, 0.9091, 0.5537, 0.9048, 0.5612, 0.88, 0.5614, 0.875, 0.5614, 0.875, 0.5612, 0.88, 0.511, 0.8195, 0.5, 0.8184, 0.5, 0.8184, 0.511, 0.8195, 0.488, 0.9352, 0.493, 0.936, 0.493, 0.936, 0.488, 0.9352, 0.511, 0.9305, 0.5217, 0.9273, 0.5217, 0.9273, 0.511, 0.9305, 0.493, 0.814, 0.488, 0.8148, 0.488, 0.8148, 0.493, 0.814, 0.0, 0.0, 0.0, 0.0, 0.0, 0.0, 0.0, 0.0, 0.4831, 0.934, 0.488, 0.9352, 0.488, 0.9352, 0.4831, 0.934, 0.449, 0.8409, 0.4463, 0.8452, 0.4463, 0.8452, 0.449, 0.8409, 0.5188, 0.8166, 0.5169, 0.816, 0.5169, 0.816, 0.5188, 0.8166, 0.0, 0.0, 0.0, 0.0, 0.0, 0.0, 0.0, 0.0, 0.4519, 0.8368, 0.449, 0.8409, 0.449, 0.8409, 0.4519, 0.8368, 0.505, 0.9362, 0.507, 0.936, 0.507, 0.936, 0.505, 0.9362, 0.5341, 0.926, 0.5382, 0.9231, 0.5382, 0.9231, 0.5341, 0.926, 0.0, 0.0, 0.0, 0.0, 0.0, 0.0, 0.0, 0.0, 0.5434, 0.8316, 0.5397, 0.8282, 0.5397, 0.8282, 0.5434, 0.8316, 0.5298, 0.8213, 0.5281, 0.8204, 0.5281, 0.8204, 0.5298, 0.8213, 0.5298, 0.9287, 0.5341, 0.926, 0.5341, 0.926, 0.5298, 0.9287, 0.0, 0.0, 0.0, 0.0, 0.0, 0.0, 0.0, 0.0, 0.5468, 0.8353, 0.5434, 0.8316, 0.5434, 0.8316, 0.5468, 0.8353, 0.5217, 0.8227, 0.511, 0.8195, 0.511, 0.8195, 0.5217, 0.8227, 0.505, 0.8138, 0.5, 0.8136, 0.5, 0.8136, 0.505, 0.8138, 0.493, 0.936, 0.495, 0.9362, 0.495, 0.9362, 0.493, 0.936, 0.4433, 0.8985, 0.4454, 0.9031, 0.4454, 0.9031, 0.4433, 0.8985, 0.0, 0.0, 0.0, 0.0, 0.0, 0.0, 0.0, 0.0, 0.5, 0.9316, 0.511, 0.9305, 0.511, 0.9305, 0.5, 0.9316, 0.5397, 0.8282, 0.5382, 0.8269, 0.5382, 0.8269, 0.5397, 0.8282, 0.4416, 0.8938, 0.4433, 0.8985, 0.4433, 0.8985, 0.4416, 0.8938, 0.0, 0.0, 0.0, 0.0, 0.0, 0.0, 0.0, 0.0, 0.4765, 0.9317, 0.4812, 0.9334, 0.4812, 0.9334, 0.4765, 0.9317, 0.5314, 0.8279, 0.5217, 0.8227, 0.5217, 0.8227, 0.5314, 0.8279, 0.4812, 0.9334, 0.4831, 0.934, 0.4831, 0.934, 0.4812, 0.9334, 0.0, 0.0, 0.0, 0.0, 0.0, 0.0, 0.0, 0.0, 0.5, 0.8136, 0.495, 0.8138, 0.495, 0.8138, 0.5, 0.8136, 0.4719, 0.9296, 0.4765, 0.9317, 0.4765, 0.9317, 0.4719, 0.9296, 0.489, 0.9305, 0.5, 0.9316, 0.5, 0.9316, 0.489, 0.9305, 0.5169, 0.816, 0.512, 0.8148, 0.512, 0.8148, 0.5169, 0.816, 0.5602, 0.887, 0.561, 0.882, 0.561, 0.882, 0.5602, 0.887, 0.5481, 0.8368, 0.5468, 0.8353, 0.5468, 0.8353, 0.5481, 0.8368, 0.4831, 0.816, 0.488, 0.8148, 0.488, 0.8148, 0.4831, 0.816, 0.0, 0.0, 0.0, 0.0, 0.0, 0.0, 0.0, 0.0, 0.54, 0.835, 0.5314, 0.8279, 0.5314, 0.8279, 0.54, 0.835, 0.559, 0.8919, 0.5602, 0.887, 0.5602, 0.887, 0.559, 0.8919, 0.4702, 0.9287, 0.4719, 0.9296, 0.4719, 0.9296, 0.4702, 0.9287, 0.0, 0.0, 0.0, 0.0, 0.0, 0.0, 0.0, 0.0, 0.551, 0.8409, 0.5481, 0.8368, 0.5481, 0.8368, 0.551, 0.8409, 0.4783, 0.9273, 0.489, 0.9305, 0.489, 0.9305, 0.4783, 0.9273, 0.5546, 0.8469, 0.5537, 0.8452, 0.5537, 0.8452, 0.5546, 0.8469, 0.0, 0.0, 0.0, 0.0, 0.0, 0.0, 0.0, 0.0, 0.512, 0.8148, 0.507, 0.814, 0.507, 0.814, 0.512, 0.8148, 0.5537, 0.8452, 0.551, 0.8409, 0.551, 0.8409, 0.5537, 0.8452, 0.5471, 0.8436, 0.54, 0.835, 0.54, 0.835, 0.5471, 0.8436, 0.507, 0.936, 0.512, 0.9352, 0.512, 0.9352, 0.507, 0.936, 0.4566, 0.8316, 0.4532, 0.8353, 0.4532, 0.8353, 0.4566, 0.8316, 0.439, 0.868, 0.4388, 0.87, 0.4388, 0.87, 0.439, 0.868, 0.0, 0.0, 0.0, 0.0, 0.0, 0.0, 0.0, 0.0, 0.4686, 0.9221, 0.4783, 0.9273, 0.4783, 0.9273, 0.4686, 0.9221, 0.4603, 0.8282, 0.4566, 0.8316, 0.4566, 0.8316, 0.4603, 0.8282, 0.4603, 0.9218, 0.4618, 0.9231, 0.4618, 0.9231, 0.4603, 0.9218, 0.0, 0.0, 0.0, 0.0, 0.0, 0.0, 0.0, 0.0, 0.4659, 0.926, 0.4702, 0.9287, 0.4702, 0.9287, 0.4659, 0.926, 0.5523, 0.8533, 0.5471, 0.8436, 0.5471, 0.8436, 0.5523, 0.8533, 0.559, 0.8581, 0.5584, 0.8562, 0.5584, 0.8562, 0.559, 0.8581, 0.0, 0.0, 0.0, 0.0, 0.0, 0.0, 0.0, 0.0, 0.4618, 0.9231, 0.4659, 0.926, 0.4659, 0.926, 0.4618, 0.9231, 0.4445, 0.864, 0.4434, 0.875, 0.4434, 0.875, 0.4445, 0.864, 0.4398, 0.887, 0.441, 0.8919, 0.441, 0.8919, 0.4398, 0.887, 0.4416, 0.8562, 0.441, 0.8581, 0.441, 0.8581, 0.4416, 0.8562, 0.5235, 0.9317, 0.5281, 0.9296, 0.5281, 0.9296, 0.5235, 0.9317, 0.0, 0.0, 0.0, 0.0, 0.0, 0.0, 0.0, 0.0, 0.46, 0.915, 0.4686, 0.9221, 0.4686, 0.9221, 0.46, 0.915, 0.5188, 0.9334, 0.5235, 0.9317, 0.5235, 0.9317, 0.5188, 0.9334, 0.439, 0.882, 0.4398, 0.887, 0.4398, 0.887, 0.439, 0.882, 0.4519, 0.9132, 0.4532, 0.9147, 0.4532, 0.9147, 0.4519, 0.9132, 0.0, 0.0, 0.0, 0.0, 0.0, 0.0, 0.0, 0.0, 0.5567, 0.8515, 0.5546, 0.8469, 0.5546, 0.8469, 0.5567, 0.8515, 0.5555, 0.864, 0.5523, 0.8533, 0.5523, 0.8533, 0.5555, 0.864, 0.5612, 0.87, 0.561, 0.868, 0.561, 0.868, 0.5612, 0.87, 0.0, 0.0, 0.0, 0.0, 0.0, 0.0, 0.0, 0.0, 0.4477, 0.8533, 0.4445, 0.864, 0.4445, 0.864, 0.4477, 0.8533, 0.4463, 0.8452, 0.4454, 0.8469, 0.4454, 0.8469, 0.4463, 0.8452, 0.0, 0.0, 0.0, 0.0, 0.0, 0.0, 0.0, 0.0, 0.4529, 0.9064, 0.46, 0.915, 0.46, 0.915, 0.4529, 0.9064, 0.4454, 0.9031, 0.4463, 0.9048, 0.4463, 0.9048, 0.4454, 0.9031, 0.0, 0.0, 0.0, 0.0, 0.0, 0.0, 0.0, 0.0, 0.5566, 0.875, 0.5555, 0.864, 0.5555, 0.864, 0.5566, 0.875, 0.561, 0.882, 0.5612, 0.88, 0.5612, 0.88, 0.561, 0.882, 0.0, 0.0, 0.0, 0.0, 0.0, 0.0, 0.0, 0.0, 0.4529, 0.8436, 0.4477, 0.8533, 0.4477, 0.8533, 0.4529, 0.8436, 0.0, 0.0, 0.0, 0.0, 0.0, 0.0, 0.0, 0.0, 0.4477, 0.8967, 0.4529, 0.9064, 0.4529, 0.9064, 0.4477, 0.8967, 0.441, 0.8919, 0.4416, 0.8938, 0.4416, 0.8938, 0.441, 0.8919, 0.0, 0.0, 0.0, 0.0, 0.0, 0.0, 0.0, 0.0, 0.5555, 0.886, 0.5566, 0.875, 0.5566, 0.875, 0.5555, 0.886, 0.4519, 0.8368, 0.4532, 0.8353, 0.4532, 0.8353, 0.4519, 0.8368, 0.0, 0.0, 0.0, 0.0, 0.0, 0.0, 0.0, 0.0, 0.4532, 0.9147, 0.4566, 0.9184, 0.4566, 0.9184, 0.4532, 0.9147, 0.46, 0.835, 0.4529, 0.8436, 0.4529, 0.8436, 0.46, 0.835, 0.0, 0.0, 0.0, 0.0, 0.0, 0.0, 0.0, 0.0, 0.0, 0.0, 0.0, 0.0, 0.0, 0.0, 0.0, 0.0, 0.625, 0.5, 0.5856, 0.5, 0.585, 0.5, 0.625, 0.5, 0.585, 0.25, 0.625, 0.25, 0.625, 0.25, 0.585, 0.25, 0.5475, 0.25, 0.585, 0.25, 0.585, 0.25, 0.5368, 0.25, 0.625, 0.29, 0.625, 0.46, 0.625, 0.46, 0.625, 0.29, 0.585, 1.0, 0.625, 0.96, 0.625, 0.96, 0.585, 1.0, 0.625, 0.79, 0.585, 0.75, 0.585, 0.75, 0.625, 0.79, 0.625, 0.96, 0.625, 0.79, 0.625, 0.79, 0.625, 0.96, 0.5462, 0.0, 0.5811, 0.0, 0.585, 0.0, 0.5559, 0.0, 0.585, 0.5, 0.5475, 0.5, 0.5368, 0.5, 0.585, 0.5, 0.585, 0.75, 0.5459, 0.75, 0.5559, 0.75, 0.585, 0.75, 0.5459, 0.5, 0.5368, 0.5, 0.5475, 0.5, 0.5559, 0.5, 0.5559, 0.25, 0.5475, 0.25, 0.5368, 0.25, 0.5459, 0.25, 0.5459, 0.0, 0.5459, 0.0, 0.5559, 0.0, 0.5559, 0.0, 0.5559, 0.75, 0.5559, 0.75, 0.5459, 0.75, 0.5459, 0.75, 0.5559, 0.0, 0.5559, 0.2551, 0.5459, 0.2569, 0.5459, 0.0, 0.5559, 0.4949, 0.5559, 0.75, 0.5459, 0.75, 0.5459, 0.4931, 0.625, 0.46, 0.625, 0.29, 0.625, 0.29, 0.625, 0.46, 0.5188, 0.9334, 0.5235, 0.9317, 0.5246, 0.9345, 0.5229, 0.9375, 0.5281, 0.9296, 0.528, 0.9353, 0.5257, 0.9365, 0.5235, 0.9317, 0.5169, 0.934, 0.5157, 0.9396, 0.5132, 0.9404, 0.512, 0.9352, 0.0, 0.0, 0.0, 0.0, 0.0, 0.0, 0.0, 0.0, 0.507, 0.936, 0.512, 0.9352, 0.5126, 0.9381, 0.5103, 0.9407, 0.507, 0.814, 0.5103, 0.8093, 0.5128, 0.8095, 0.512, 0.8148, 0.0, 0.0, 0.0, 0.0, 0.0, 0.0, 0.0, 0.0, 0.5169, 0.816, 0.512, 0.8148, 0.5126, 0.8119, 0.5157, 0.8104, 0.495, 0.8138, 0.4972, 0.8085, 0.4998, 0.8083, 0.5, 0.8136, 0.0, 0.0, 0.0, 0.0, 0.0, 0.0, 0.0, 0.0, 0.505, 0.8138, 0.5, 0.8136, 0.5, 0.8106, 0.5028, 0.8085, 0.5298, 0.9287, 0.5341, 0.926, 0.5358, 0.9285, 0.5346, 0.9318, 0.5382, 0.9231, 0.5392, 0.9287, 0.5373, 0.9303, 0.5341, 0.926, 0.0, 0.0, 0.0, 0.0, 0.0, 0.0, 0.0, 0.0, 0.493, 0.814, 0.488, 0.8148, 0.4874, 0.8119, 0.4897, 0.8093, 0.4831, 0.816, 0.4843, 0.8104, 0.4868, 0.8096, 0.488, 0.8148, 0.0, 0.0, 0.0, 0.0, 0.0, 0.0, 0.0, 0.0, 0.5397, 0.9218, 0.5434, 0.9184, 0.5455, 0.9205, 0.545, 0.9239, 0.5468, 0.9147, 0.5489, 0.92, 0.5473, 0.922, 0.5434, 0.9184, 0.0, 0.0, 0.0, 0.0, 0.0, 0.0, 0.0, 0.0, 0.4812, 0.8166, 0.4765, 0.8183, 0.4754, 0.8155, 0.4771, 0.8125, 0.4719, 0.8204, 0.472, 0.8147, 0.4743, 0.8135, 0.4765, 0.8183, 0.0, 0.0, 0.0, 0.0, 0.0, 0.0, 0.0, 0.0, 0.5481, 0.9132, 0.551, 0.9091, 0.5535, 0.9108, 0.5537, 0.9142, 0.5537, 0.9048, 0.5568, 0.9096, 0.5556, 0.9119, 0.551, 0.9091, 0.0, 0.0, 0.0, 0.0, 0.0, 0.0, 0.0, 0.0, 0.4702, 0.8213, 0.4659, 0.824, 0.4642, 0.8215, 0.4654, 0.8182, 0.4618, 0.8269, 0.4608, 0.8213, 0.4627, 0.8197, 0.4659, 0.824, 0.0, 0.0, 0.0, 0.0, 0.0, 0.0, 0.0, 0.0, 0.5546, 0.9031, 0.5567, 0.8985, 0.5595, 0.8996, 0.5603, 0.903, 0.5584, 0.8938, 0.5625, 0.8979, 0.5617, 0.9003, 0.5567, 0.8985, 0.0, 0.0, 0.0, 0.0, 0.0, 0.0, 0.0, 0.0, 0.0, 0.0, 0.0, 0.0, 0.0, 0.0, 0.0, 0.0, 0.4388, 0.87, 0.4386, 0.875, 0.4356, 0.875, 0.4335, 0.8722, 0.4388, 0.88, 0.4335, 0.8778, 0.4333, 0.8752, 0.4386, 0.875, 0.439, 0.882, 0.4398, 0.887, 0.4369, 0.8876, 0.4343, 0.8853, 0.441, 0.8919, 0.4354, 0.8907, 0.4346, 0.8882, 0.4398, 0.887, 0.0, 0.0, 0.0, 0.0, 0.0, 0.0, 0.0, 0.0, 0.4603, 0.8282, 0.4566, 0.8316, 0.4545, 0.8295, 0.455, 0.8261, 0.4532, 0.8353, 0.4511, 0.83, 0.4527, 0.828, 0.4566, 0.8316, 0.0, 0.0, 0.0, 0.0, 0.0, 0.0, 0.0, 0.0, 0.559, 0.8919, 0.5602, 0.887, 0.5631, 0.8876, 0.5646, 0.8907, 0.561, 0.882, 0.5657, 0.8853, 0.5655, 0.8878, 0.5602, 0.887, 0.0, 0.0, 0.0, 0.0, 0.0, 0.0, 0.0, 0.0, 0.4416, 0.8938, 0.4433, 0.8985, 0.4405, 0.8996, 0.4375, 0.8979, 0.4454, 0.9031, 0.4397, 0.903, 0.4385, 0.9007, 0.4433, 0.8985, 0.0, 0.0, 0.0, 0.0, 0.0, 0.0, 0.0, 0.0, 0.4519, 0.8368, 0.449, 0.8409, 0.4465, 0.8392, 0.4463, 0.8358, 0.4463, 0.8452, 0.4432, 0.8404, 0.4444, 0.8381, 0.449, 0.8409, 0.0, 0.0, 0.0, 0.0, 0.0, 0.0, 0.0, 0.0, 0.5612, 0.88, 0.5614, 0.875, 0.5644, 0.875, 0.5665, 0.8778, 0.5612, 0.87, 0.5665, 0.8722, 0.5667, 0.8748, 0.5614, 0.875, 0.0, 0.0, 0.0, 0.0, 0.0, 0.0, 0.0, 0.0, 0.4463, 0.9048, 0.449, 0.9091, 0.4465, 0.9108, 0.4432, 0.9096, 0.4519, 0.9132, 0.4463, 0.9142, 0.4447, 0.9123, 0.449, 0.9091, 0.0, 0.0, 0.0, 0.0, 0.0, 0.0, 0.0, 0.0, 0.4454, 0.8469, 0.4433, 0.8515, 0.4405, 0.8504, 0.4397, 0.847, 0.4416, 0.8562, 0.4375, 0.8521, 0.4383, 0.8497, 0.4433, 0.8515, 0.0, 0.0, 0.0, 0.0, 0.0, 0.0, 0.0, 0.0, 0.561, 0.868, 0.5602, 0.863, 0.5631, 0.8624, 0.5657, 0.8647, 0.559, 0.8581, 0.5646, 0.8593, 0.5654, 0.8618, 0.5602, 0.863, 0.0, 0.0, 0.0, 0.0, 0.0, 0.0, 0.0, 0.0, 0.4532, 0.9147, 0.4566, 0.9184, 0.4545, 0.9205, 0.4511, 0.92, 0.4603, 0.9218, 0.455, 0.9239, 0.453, 0.9223, 0.4566, 0.9184, 0.0, 0.0, 0.0, 0.0, 0.0, 0.0, 0.0, 0.0, 0.441, 0.8581, 0.4398, 0.863, 0.4369, 0.8624, 0.4354, 0.8593, 0.439, 0.868, 0.4343, 0.8647, 0.4345, 0.8622, 0.4398, 0.863, 0.0, 0.0, 0.0, 0.0, 0.0, 0.0, 0.0, 0.0, 0.5584, 0.8562, 0.5567, 0.8515, 0.5595, 0.8504, 0.5625, 0.8521, 0.5546, 0.8469, 0.5603, 0.847, 0.5615, 0.8493, 0.5567, 0.8515, 0.0, 0.0, 0.0, 0.0, 0.0, 0.0, 0.0, 0.0, 0.4618, 0.9231, 0.4659, 0.926, 0.4642, 0.9285, 0.4608, 0.9287, 0.4702, 0.9287, 0.4654, 0.9318, 0.4631, 0.9306, 0.4659, 0.926, 0.0, 0.0, 0.0, 0.0, 0.0, 0.0, 0.0, 0.0, 0.5537, 0.8452, 0.551, 0.8409, 0.5535, 0.8392, 0.5568, 0.8404, 0.5481, 0.8368, 0.5537, 0.8358, 0.5553, 0.8377, 0.551, 0.8409, 0.0, 0.0, 0.0, 0.0, 0.0, 0.0, 0.0, 0.0, 0.4719, 0.9296, 0.4765, 0.9317, 0.4754, 0.9345, 0.472, 0.9353, 0.4812, 0.9334, 0.4771, 0.9375, 0.4747, 0.9367, 0.4765, 0.9317, 0.0, 0.0, 0.0, 0.0, 0.0, 0.0, 0.0, 0.0, 0.5468, 0.8353, 0.5434, 0.8316, 0.5455, 0.8295, 0.5489, 0.83, 0.5397, 0.8282, 0.545, 0.8261, 0.547, 0.8277, 0.5434, 0.8316, 0.0, 0.0, 0.0, 0.0, 0.0, 0.0, 0.0, 0.0, 0.4831, 0.934, 0.488, 0.9352, 0.4874, 0.9381, 0.4843, 0.9396, 0.493, 0.936, 0.4897, 0.9407, 0.4872, 0.9405, 0.488, 0.9352, 0.0, 0.0, 0.0, 0.0, 0.0, 0.0, 0.0, 0.0, 0.5382, 0.8269, 0.5341, 0.824, 0.5358, 0.8215, 0.5392, 0.8213, 0.5298, 0.8213, 0.5346, 0.8182, 0.5369, 0.8194, 0.5341, 0.824, 0.0, 0.0, 0.0, 0.0, 0.0, 0.0, 0.0, 0.0, 0.495, 0.9362, 0.5, 0.9364, 0.5, 0.9394, 0.4972, 0.9415, 0.505, 0.9362, 0.5028, 0.9415, 0.5002, 0.9417, 0.5, 0.9364, 0.0, 0.0, 0.0, 0.0, 0.0, 0.0, 0.0, 0.0, 0.5281, 0.8204, 0.5235, 0.8183, 0.5246, 0.8155, 0.528, 0.8147, 0.5188, 0.8166, 0.5229, 0.8125, 0.5253, 0.8133, 0.5235, 0.8183, 0.0, 0.0, 0.0, 0.0, 0.0, 0.0, 0.0, 0.0, 0.5169, 0.934, 0.512, 0.9352, 0.5112, 0.9312, 0.5132, 0.9299, 0.507, 0.936, 0.5088, 0.9307, 0.5112, 0.9312, 0.512, 0.9352, 0.511, 0.9305, 0.5132, 0.9299, 0.5112, 0.9312, 0.5089, 0.9312, 0.5217, 0.9273, 0.5237, 0.9262, 0.5219, 0.9279, 0.5197, 0.9284, 0.5281, 0.9296, 0.5235, 0.9317, 0.5219, 0.9279, 0.5237, 0.9262, 0.5188, 0.9334, 0.5195, 0.928, 0.5219, 0.9279, 0.5235, 0.9317, 0.507, 0.814, 0.512, 0.8148, 0.5112, 0.8188, 0.5088, 0.8193, 0.5169, 0.816, 0.5132, 0.8201, 0.5112, 0.8188, 0.512, 0.8148, 0.511, 0.8195, 0.5088, 0.8193, 0.5112, 0.8188, 0.5133, 0.8197, 0.5, 0.8184, 0.4977, 0.8186, 0.5, 0.8177, 0.5022, 0.8182, 0.495, 0.8138, 0.5, 0.8136, 0.5, 0.8177, 0.4977, 0.8186, 0.505, 0.8138, 0.5023, 0.8186, 0.5, 0.8177, 0.5, 0.8136, 0.5314, 0.9221, 0.5332, 0.9206, 0.5318, 0.9226, 0.5297, 0.9235, 0.5382, 0.9231, 0.5341, 0.926, 0.5318, 0.9226, 0.5332, 0.9206, 0.5298, 0.9287, 0.5294, 0.9231, 0.5318, 0.9226, 0.5341, 0.926, 0.489, 0.8195, 0.4868, 0.8201, 0.4888, 0.8188, 0.4911, 0.8188, 0.4831, 0.816, 0.488, 0.8148, 0.4888, 0.8188, 0.4868, 0.8201, 0.493, 0.814, 0.4912, 0.8193, 0.4888, 0.8188, 0.488, 0.8148, 0.54, 0.915, 0.5415, 0.9133, 0.5405, 0.9155, 0.5386, 0.9168, 0.5468, 0.9147, 0.5434, 0.9184, 0.5405, 0.9155, 0.5415, 0.9133, 0.5397, 0.9218, 0.5383, 0.9165, 0.5405, 0.9155, 0.5434, 0.9184, 0.4783, 0.8227, 0.4763, 0.8238, 0.4781, 0.8221, 0.4803, 0.8216, 0.4719, 0.8204, 0.4765, 0.8183, 0.4781, 0.8221, 0.4763, 0.8238, 0.4812, 0.8166, 0.4805, 0.822, 0.4781, 0.8221, 0.4765, 0.8183, 0.5471, 0.9064, 0.5481, 0.9044, 0.5476, 0.9068, 0.546, 0.9084, 0.5537, 0.9048, 0.551, 0.9091, 0.5476, 0.9068, 0.5481, 0.9044, 0.5481, 0.9132, 0.5456, 0.9082, 0.5476, 0.9068, 0.551, 0.9091, 0.4686, 0.8279, 0.4668, 0.8294, 0.4682, 0.8274, 0.4703, 0.8265, 0.4618, 0.8269, 0.4659, 0.824, 0.4682, 0.8274, 0.4668, 0.8294, 0.4702, 0.8213, 0.4706, 0.8269, 0.4682, 0.8274, 0.4659, 0.824, 0.5523, 0.8967, 0.553, 0.8945, 0.5529, 0.8969, 0.5516, 0.8988, 0.5584, 0.8938, 0.5567, 0.8985, 0.5529, 0.8969, 0.553, 0.8945, 0.5546, 0.9031, 0.5512, 0.8987, 0.5529, 0.8969, 0.5567, 0.8985, 0.4388, 0.88, 0.4386, 0.875, 0.4427, 0.875, 0.4436, 0.8773, 0.4388, 0.87, 0.4436, 0.8727, 0.4427, 0.875, 0.4386, 0.875, 0.4434, 0.875, 0.4436, 0.8773, 0.4427, 0.875, 0.4432, 0.8728, 0.4445, 0.886, 0.4451, 0.8882, 0.4438, 0.8862, 0.4438, 0.8839, 0.441, 0.8919, 0.4398, 0.887, 0.4438, 0.8862, 0.4451, 0.8882, 0.439, 0.882, 0.4443, 0.8838, 0.4438, 0.8862, 0.4398, 0.887, 0.46, 0.835, 0.4585, 0.8367, 0.4595, 0.8345, 0.4614, 0.8332, 0.4532, 0.8353, 0.4566, 0.8316, 0.4595, 0.8345, 0.4585, 0.8367, 0.4603, 0.8282, 0.4617, 0.8335, 0.4595, 0.8345, 0.4566, 0.8316, 0.559, 0.8919, 0.5549, 0.8882, 0.5562, 0.8862, 0.5602, 0.887, 0.5555, 0.886, 0.5557, 0.8838, 0.5562, 0.8862, 0.5553, 0.8883, 0.561, 0.882, 0.5602, 0.887, 0.5562, 0.8862, 0.5557, 0.8838, 0.4416, 0.8938, 0.447, 0.8945, 0.4471, 0.8969, 0.4433, 0.8985, 0.4477, 0.8967, 0.4488, 0.8987, 0.4471, 0.8969, 0.4466, 0.8947, 0.4454, 0.9031, 0.4433, 0.8985, 0.4471, 0.8969, 0.4488, 0.8987, 0.4519, 0.8368, 0.4544, 0.8418, 0.4524, 0.8432, 0.449, 0.8409, 0.4529, 0.8436, 0.4519, 0.8456, 0.4524, 0.8432, 0.454, 0.8416, 0.4463, 0.8452, 0.449, 0.8409, 0.4524, 0.8432, 0.4519, 0.8456, 0.5612, 0.88, 0.5564, 0.8773, 0.5573, 0.875, 0.5614, 0.875, 0.5566, 0.875, 0.5564, 0.8727, 0.5573, 0.875, 0.5568, 0.8772, 0.5612, 0.87, 0.5614, 0.875, 0.5573, 0.875, 0.5564, 0.8727, 0.4463, 0.9048, 0.4519, 0.9044, 0.4524, 0.9068, 0.449, 0.9091, 0.4529, 0.9064, 0.4544, 0.9082, 0.4524, 0.9068, 0.4515, 0.9047, 0.4519, 0.9132, 0.449, 0.9091, 0.4524, 0.9068, 0.4544, 0.9082, 0.4454, 0.8469, 0.4488, 0.8513, 0.4471, 0.8531, 0.4433, 0.8515, 0.4477, 0.8533, 0.447, 0.8555, 0.4471, 0.8531, 0.4484, 0.8512, 0.4416, 0.8562, 0.4433, 0.8515, 0.4471, 0.8531, 0.447, 0.8555, 0.561, 0.868, 0.5557, 0.8662, 0.5562, 0.8638, 0.5602, 0.863, 0.5555, 0.864, 0.5549, 0.8618, 0.5562, 0.8638, 0.5562, 0.8661, 0.559, 0.8581, 0.5602, 0.863, 0.5562, 0.8638, 0.5549, 0.8618, 0.4532, 0.9147, 0.4585, 0.9133, 0.4595, 0.9155, 0.4566, 0.9184, 0.46, 0.915, 0.4617, 0.9165, 0.4595, 0.9155, 0.4582, 0.9136, 0.4603, 0.9218, 0.4566, 0.9184, 0.4595, 0.9155, 0.4617, 0.9165, 0.441, 0.8581, 0.4451, 0.8618, 0.4438, 0.8638, 0.4398, 0.863, 0.4445, 0.864, 0.4443, 0.8662, 0.4438, 0.8638, 0.4447, 0.8617, 0.439, 0.868, 0.4398, 0.863, 0.4438, 0.8638, 0.4443, 0.8662, 0.5584, 0.8562, 0.553, 0.8555, 0.5529, 0.8531, 0.5567, 0.8515, 0.5523, 0.8533, 0.5512, 0.8513, 0.5529, 0.8531, 0.5534, 0.8553, 0.5546, 0.8469, 0.5567, 0.8515, 0.5529, 0.8531, 0.5512, 0.8513, 0.4618, 0.9231, 0.4668, 0.9206, 0.4682, 0.9226, 0.4659, 0.926, 0.4686, 0.9221, 0.4706, 0.9231, 0.4682, 0.9226, 0.4666, 0.921, 0.4702, 0.9287, 0.4659, 0.926, 0.4682, 0.9226, 0.4706, 0.9231, 0.5471, 0.8436, 0.5456, 0.8418, 0.5476, 0.8432, 0.5485, 0.8453, 0.5481, 0.8368, 0.551, 0.8409, 0.5476, 0.8432, 0.5456, 0.8418, 0.5537, 0.8452, 0.5481, 0.8456, 0.5476, 0.8432, 0.551, 0.8409, 0.4783, 0.9273, 0.4805, 0.928, 0.4781, 0.9279, 0.4762, 0.9266, 0.4812, 0.9334, 0.4765, 0.9317, 0.4781, 0.9279, 0.4805, 0.928, 0.4719, 0.9296, 0.4763, 0.9262, 0.4781, 0.9279, 0.4765, 0.9317, 0.54, 0.835, 0.5383, 0.8335, 0.5405, 0.8345, 0.5418, 0.8364, 0.5397, 0.8282, 0.5434, 0.8316, 0.5405, 0.8345, 0.5383, 0.8335, 0.5468, 0.8353, 0.5415, 0.8367, 0.5405, 0.8345, 0.5434, 0.8316, 0.489, 0.9305, 0.4912, 0.9307, 0.4888, 0.9312, 0.4867, 0.9303, 0.493, 0.936, 0.488, 0.9352, 0.4888, 0.9312, 0.4912, 0.9307, 0.4831, 0.934, 0.4868, 0.9299, 0.4888, 0.9312, 0.488, 0.9352, 0.5314, 0.8279, 0.5294, 0.8269, 0.5318, 0.8274, 0.5334, 0.829, 0.5298, 0.8213, 0.5341, 0.824, 0.5318, 0.8274, 0.5294, 0.8269, 0.5382, 0.8269, 0.5332, 0.8294, 0.5318, 0.8274, 0.5341, 0.824, 0.5, 0.9316, 0.5023, 0.9314, 0.5, 0.9323, 0.4978, 0.9318, 0.505, 0.9362, 0.5, 0.9364, 0.5, 0.9323, 0.5023, 0.9314, 0.495, 0.9362, 0.4977, 0.9314, 0.5, 0.9323, 0.5, 0.9364, 0.5217, 0.8227, 0.5195, 0.822, 0.5219, 0.8221, 0.5238, 0.8234, 0.5188, 0.8166, 0.5235, 0.8183, 0.5219, 0.8221, 0.5195, 0.822, 0.5281, 0.8204, 0.5237, 0.8238, 0.5219, 0.8221, 0.5235, 0.8183, 0.5281, 0.9296, 0.5298, 0.9287, 0.5346, 0.9318, 0.528, 0.9353, 0.0, 0.0, 0.0, 0.0, 0.0, 0.0, 0.0, 0.0, 0.5169, 0.934, 0.5188, 0.9334, 0.5229, 0.9375, 0.5157, 0.9396, 0.0, 0.0, 0.0, 0.0, 0.0, 0.0, 0.0, 0.0, 0.495, 0.8138, 0.493, 0.814, 0.4897, 0.8093, 0.4972, 0.8085, 0.0, 0.0, 0.0, 0.0, 0.0, 0.0, 0.0, 0.0, 0.507, 0.814, 0.505, 0.8138, 0.5028, 0.8085, 0.5103, 0.8093, 0.0, 0.0, 0.0, 0.0, 0.0, 0.0, 0.0, 0.0, 0.5382, 0.9231, 0.5397, 0.9218, 0.545, 0.9239, 0.5392, 0.9287, 0.0, 0.0, 0.0, 0.0, 0.0, 0.0, 0.0, 0.0, 0.4831, 0.816, 0.4812, 0.8166, 0.4771, 0.8125, 0.4843, 0.8104, 0.0, 0.0, 0.0, 0.0, 0.0, 0.0, 0.0, 0.0, 0.5468, 0.9147, 0.5481, 0.9132, 0.5537, 0.9142, 0.5489, 0.92, 0.0, 0.0, 0.0, 0.0, 0.0, 0.0, 0.0, 0.0, 0.4719, 0.8204, 0.4702, 0.8213, 0.4654, 0.8182, 0.472, 0.8147, 0.0, 0.0, 0.0, 0.0, 0.0, 0.0, 0.0, 0.0, 0.5537, 0.9048, 0.5546, 0.9031, 0.5603, 0.903, 0.5568, 0.9096, 0.0, 0.0, 0.0, 0.0, 0.0, 0.0, 0.0, 0.0, 0.4388, 0.88, 0.439, 0.882, 0.4343, 0.8853, 0.4335, 0.8778, 0.0, 0.0, 0.0, 0.0, 0.0, 0.0, 0.0, 0.0, 0.4618, 0.8269, 0.4603, 0.8282, 0.455, 0.8261, 0.4608, 0.8213, 0.0, 0.0, 0.0, 0.0, 0.0, 0.0, 0.0, 0.0, 0.5584, 0.8938, 0.559, 0.8919, 0.5646, 0.8907, 0.5625, 0.8979, 0.0, 0.0, 0.0, 0.0, 0.0, 0.0, 0.0, 0.0, 0.441, 0.8919, 0.4416, 0.8938, 0.4375, 0.8979, 0.4354, 0.8907, 0.0, 0.0, 0.0, 0.0, 0.0, 0.0, 0.0, 0.0, 0.4532, 0.8353, 0.4519, 0.8368, 0.4463, 0.8358, 0.4511, 0.83, 0.0, 0.0, 0.0, 0.0, 0.0, 0.0, 0.0, 0.0, 0.561, 0.882, 0.5612, 0.88, 0.5665, 0.8778, 0.5657, 0.8853, 0.0, 0.0, 0.0, 0.0, 0.0, 0.0, 0.0, 0.0, 0.4454, 0.9031, 0.4463, 0.9048, 0.4432, 0.9096, 0.4397, 0.903, 0.0, 0.0, 0.0, 0.0, 0.0, 0.0, 0.0, 0.0, 0.4463, 0.8452, 0.4454, 0.8469, 0.4397, 0.847, 0.4432, 0.8404, 0.0, 0.0, 0.0, 0.0, 0.0, 0.0, 0.0, 0.0, 0.5612, 0.87, 0.561, 0.868, 0.5657, 0.8647, 0.5665, 0.8722, 0.0, 0.0, 0.0, 0.0, 0.0, 0.0, 0.0, 0.0, 0.4519, 0.9132, 0.4532, 0.9147, 0.4511, 0.92, 0.4463, 0.9142, 0.0, 0.0, 0.0, 0.0, 0.0, 0.0, 0.0, 0.0, 0.4416, 0.8562, 0.441, 0.8581, 0.4354, 0.8593, 0.4375, 0.8521, 0.0, 0.0, 0.0, 0.0, 0.0, 0.0, 0.0, 0.0, 0.559, 0.8581, 0.5584, 0.8562, 0.5625, 0.8521, 0.5646, 0.8593, 0.0, 0.0, 0.0, 0.0, 0.0, 0.0, 0.0, 0.0, 0.4603, 0.9218, 0.4618, 0.9231, 0.4608, 0.9287, 0.455, 0.9239, 0.0, 0.0, 0.0, 0.0, 0.0, 0.0, 0.0, 0.0, 0.439, 0.868, 0.4388, 0.87, 0.4335, 0.8722, 0.4343, 0.8647, 0.0, 0.0, 0.0, 0.0, 0.0, 0.0, 0.0, 0.0, 0.5546, 0.8469, 0.5537, 0.8452, 0.5568, 0.8404, 0.5603, 0.847, 0.0, 0.0, 0.0, 0.0, 0.0, 0.0, 0.0, 0.0, 0.4702, 0.9287, 0.4719, 0.9296, 0.472, 0.9353, 0.4654, 0.9318, 0.0, 0.0, 0.0, 0.0, 0.0, 0.0, 0.0, 0.0, 0.5481, 0.8368, 0.5468, 0.8353, 0.5489, 0.83, 0.5537, 0.8358, 0.0, 0.0, 0.0, 0.0, 0.0, 0.0, 0.0, 0.0, 0.4812, 0.9334, 0.4831, 0.934, 0.4843, 0.9396, 0.4771, 0.9375, 0.0, 0.0, 0.0, 0.0, 0.0, 0.0, 0.0, 0.0, 0.5397, 0.8282, 0.5382, 0.8269, 0.5392, 0.8213, 0.545, 0.8261, 0.0, 0.0, 0.0, 0.0, 0.0, 0.0, 0.0, 0.0, 0.493, 0.936, 0.495, 0.9362, 0.4972, 0.9415, 0.4897, 0.9407, 0.0, 0.0, 0.0, 0.0, 0.0, 0.0, 0.0, 0.0, 0.5298, 0.8213, 0.5281, 0.8204, 0.528, 0.8147, 0.5346, 0.8182, 0.0, 0.0, 0.0, 0.0, 0.0, 0.0, 0.0, 0.0, 0.505, 0.9362, 0.507, 0.936, 0.5103, 0.9407, 0.5028, 0.9415, 0.0, 0.0, 0.0, 0.0, 0.0, 0.0, 0.0, 0.0, 0.5188, 0.8166, 0.5169, 0.816, 0.5157, 0.8104, 0.5229, 0.8125, 0.0, 0.0, 0.0, 0.0, 0.0, 0.0, 0.0, 0.0, 0.511, 0.9305, 0.5217, 0.9273, 0.5195, 0.928, 0.5132, 0.9299, 0.5132, 0.9299, 0.5195, 0.928, 0.5188, 0.9334, 0.5169, 0.934, 0.511, 0.8195, 0.5, 0.8184, 0.5023, 0.8186, 0.5088, 0.8193, 0.5088, 0.8193, 0.5023, 0.8186, 0.505, 0.8138, 0.507, 0.814, 0.5217, 0.9273, 0.5314, 0.9221, 0.5294, 0.9231, 0.5237, 0.9262, 0.5237, 0.9262, 0.5294, 0.9231, 0.5298, 0.9287, 0.5281, 0.9296, 0.5, 0.8184, 0.489, 0.8195, 0.4912, 0.8193, 0.4977, 0.8186, 0.4977, 0.8186, 0.4912, 0.8193, 0.493, 0.814, 0.495, 0.8138, 0.5314, 0.9221, 0.54, 0.915, 0.5383, 0.9165, 0.5332, 0.9206, 0.5332, 0.9206, 0.5383, 0.9165, 0.5397, 0.9218, 0.5382, 0.9231, 0.489, 0.8195, 0.4783, 0.8227, 0.4805, 0.822, 0.4868, 0.8201, 0.4868, 0.8201, 0.4805, 0.822, 0.4812, 0.8166, 0.4831, 0.816, 0.54, 0.915, 0.5471, 0.9064, 0.5456, 0.9082, 0.5415, 0.9133, 0.5415, 0.9133, 0.5456, 0.9082, 0.5481, 0.9132, 0.5468, 0.9147, 0.4783, 0.8227, 0.4686, 0.8279, 0.4706, 0.8269, 0.4763, 0.8238, 0.4763, 0.8238, 0.4706, 0.8269, 0.4702, 0.8213, 0.4719, 0.8204, 0.5471, 0.9064, 0.5523, 0.8967, 0.5512, 0.8987, 0.5481, 0.9044, 0.5481, 0.9044, 0.5512, 0.8987, 0.5546, 0.9031, 0.5537, 0.9048, 0.4434, 0.875, 0.4445, 0.886, 0.4443, 0.8838, 0.4436, 0.8773, 0.4436, 0.8773, 0.4443, 0.8838, 0.439, 0.882, 0.4388, 0.88, 0.4686, 0.8279, 0.46, 0.835, 0.4617, 0.8335, 0.4668, 0.8294, 0.4668, 0.8294, 0.4617, 0.8335, 0.4603, 0.8282, 0.4618, 0.8269, 0.5523, 0.8967, 0.5555, 0.886, 0.5549, 0.8882, 0.553, 0.8945, 0.553, 0.8945, 0.5549, 0.8882, 0.559, 0.8919, 0.5584, 0.8938, 0.4445, 0.886, 0.4477, 0.8967, 0.447, 0.8945, 0.4451, 0.8882, 0.4451, 0.8882, 0.447, 0.8945, 0.4416, 0.8938, 0.441, 0.8919, 0.46, 0.835, 0.4529, 0.8436, 0.4544, 0.8418, 0.4585, 0.8367, 0.4585, 0.8367, 0.4544, 0.8418, 0.4519, 0.8368, 0.4532, 0.8353, 0.5555, 0.886, 0.5566, 0.875, 0.5564, 0.8773, 0.5557, 0.8838, 0.5557, 0.8838, 0.5564, 0.8773, 0.5612, 0.88, 0.561, 0.882, 0.4477, 0.8967, 0.4529, 0.9064, 0.4519, 0.9044, 0.4488, 0.8987, 0.4488, 0.8987, 0.4519, 0.9044, 0.4463, 0.9048, 0.4454, 0.9031, 0.4529, 0.8436, 0.4477, 0.8533, 0.4488, 0.8513, 0.4519, 0.8456, 0.4519, 0.8456, 0.4488, 0.8513, 0.4454, 0.8469, 0.4463, 0.8452, 0.5566, 0.875, 0.5555, 0.864, 0.5557, 0.8662, 0.5564, 0.8727, 0.5564, 0.8727, 0.5557, 0.8662, 0.561, 0.868, 0.5612, 0.87, 0.4529, 0.9064, 0.46, 0.915, 0.4585, 0.9133, 0.4544, 0.9082, 0.4544, 0.9082, 0.4585, 0.9133, 0.4532, 0.9147, 0.4519, 0.9132, 0.4477, 0.8533, 0.4445, 0.864, 0.4451, 0.8618, 0.447, 0.8555, 0.447, 0.8555, 0.4451, 0.8618, 0.441, 0.8581, 0.4416, 0.8562, 0.5555, 0.864, 0.5523, 0.8533, 0.553, 0.8555, 0.5549, 0.8618, 0.5549, 0.8618, 0.553, 0.8555, 0.5584, 0.8562, 0.559, 0.8581, 0.46, 0.915, 0.4686, 0.9221, 0.4668, 0.9206, 0.4617, 0.9165, 0.4617, 0.9165, 0.4668, 0.9206, 0.4618, 0.9231, 0.4603, 0.9218, 0.4445, 0.864, 0.4434, 0.875, 0.4436, 0.8727, 0.4443, 0.8662, 0.4443, 0.8662, 0.4436, 0.8727, 0.4388, 0.87, 0.439, 0.868, 0.5523, 0.8533, 0.5471, 0.8436, 0.5481, 0.8456, 0.5512, 0.8513, 0.5512, 0.8513, 0.5481, 0.8456, 0.5537, 0.8452, 0.5546, 0.8469, 0.4686, 0.9221, 0.4783, 0.9273, 0.4763, 0.9262, 0.4706, 0.9231, 0.4706, 0.9231, 0.4763, 0.9262, 0.4719, 0.9296, 0.4702, 0.9287, 0.5471, 0.8436, 0.54, 0.835, 0.5415, 0.8367, 0.5456, 0.8418, 0.5456, 0.8418, 0.5415, 0.8367, 0.5468, 0.8353, 0.5481, 0.8368, 0.4783, 0.9273, 0.489, 0.9305, 0.4868, 0.9299, 0.4805, 0.928, 0.4805, 0.928, 0.4868, 0.9299, 0.4831, 0.934, 0.4812, 0.9334, 0.54, 0.835, 0.5314, 0.8279, 0.5332, 0.8294, 0.5383, 0.8335, 0.5383, 0.8335, 0.5332, 0.8294, 0.5382, 0.8269, 0.5397, 0.8282, 0.489, 0.9305, 0.5, 0.9316, 0.4977, 0.9314, 0.4912, 0.9307, 0.4912, 0.9307, 0.4977, 0.9314, 0.495, 0.9362, 0.493, 0.936, 0.5314, 0.8279, 0.5217, 0.8227, 0.5237, 0.8238, 0.5294, 0.8269, 0.5294, 0.8269, 0.5237, 0.8238, 0.5281, 0.8204, 0.5298, 0.8213, 0.5, 0.9316, 0.511, 0.9305, 0.5088, 0.9307, 0.5023, 0.9314, 0.5023, 0.9314, 0.5088, 0.9307, 0.507, 0.936, 0.505, 0.9362, 0.5217, 0.8227, 0.511, 0.8195, 0.5132, 0.8201, 0.5195, 0.822, 0.5195, 0.822, 0.5132, 0.8201, 0.5169, 0.816, 0.5188, 0.8166])
me_cube.materials.append(mat_material)
me_cube.use_remesh_preserve_volume = False
me_cube.use_remesh_preserve_attributes = False
me_cube.use_mirror_vertex_groups = False
me_cube.update()

# ---- objects
ob_cube = bpy.data.objects.new('Cube', me_cube)

# ---- transforms, parenting, visibility, modifiers, constraints
ob_cube.location = (0.0, 0.0, 0.0)
ob_cube.lock_rotations_4d = False
ob_cube.empty_display_type = 'ARROWS'
ob_cube.lineart.crease_threshold = 0.0
_m = ob_cube.modifiers.new('Auto Smooth', 'NODES')
_m.node_group = ng_auto_smooth
_gi = [s.identifier for s in ng_auto_smooth.interface.items_tree if s.item_type == 'SOCKET' and s.in_out == 'INPUT']
_m[_gi[1]] = 0.5236  # Angle

# ---- collection membership
col_collection.objects.link(ob_cube)

# ---- scene / render settings (as saved in the file)
scene.frame_start = 1; scene.frame_end = 250; scene.frame_set(1)
scene.render.engine = 'BLENDER_EEVEE_NEXT'
scene.cycles.use_denoising = False
scene.cycles.samples = 128
scene.cycles.sampling_pattern = 'TABULATED_SOBOL'
scene.cycles.use_adaptive_sampling = False
scene.cycles.use_light_tree = False
scene.view_settings.view_transform = 'Filmic'
bpy.context.view_layer.update()

# ---- added for rendering (the .blend has no active camera and no usable light): camera, sun
cam_auto = bpy.data.cameras.new('AutoCamera')
cam_auto.lens = 50.0
cam_auto.sensor_width = 36.0
cam_auto.clip_end = 1000.0
ob_auto_camera = bpy.data.objects.new('AutoCamera', cam_auto)
scene.collection.objects.link(ob_auto_camera)
ob_auto_camera.location = (10.892, -13.87, 6.8524)
ob_auto_camera.rotation_euler = (1.09748, -7.21219e-08, 0.694738)
scene.camera = ob_auto_camera
light_auto_sun = bpy.data.lights.new('AutoSun', 'SUN')
light_auto_sun.energy = 3.0
light_auto_sun.angle = 0.0523599
ob_auto_sun = bpy.data.objects.new('AutoSun', light_auto_sun)
scene.collection.objects.link(ob_auto_sun)
ob_auto_sun.rotation_euler = (0.872665, 0.174533, 0.523599)
bpy.context.view_layer.update()
